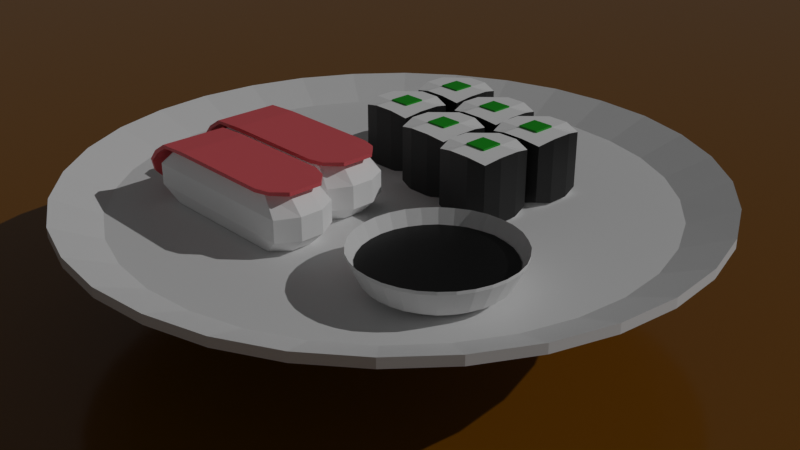 # Source: sushi.blend  (saved by Blender 2.93.20; exported with 4.5.12 LTS)
import bpy
from mathutils import Matrix  # noqa: F401  (used for matrix-valued properties, if any)

bpy.ops.wm.read_factory_settings(use_empty=True)
scene = bpy.context.scene
scene.name = 'Scene'

# ---- collections
col_collection = bpy.data.collections.new('Collection'); scene.collection.children.link(col_collection)

# ---- materials (node trees are filled in below, after node groups)
mat_all = bpy.data.materials.new('all')
mat_rice = bpy.data.materials.new('rice')
mat_plate = bpy.data.materials.new('plate')
mat_salmon = bpy.data.materials.new('salmon')
mat_nori = bpy.data.materials.new('nori')
mat_avocado = bpy.data.materials.new('avocado')
mat_soy_sauce = bpy.data.materials.new('soy sauce')
mat_material_002 = bpy.data.materials.new('Material.002')

# ---- material node trees
mat_all.use_nodes = True; mat_all.node_tree.nodes.clear()
_N = mat_all.node_tree.nodes; _L = mat_all.node_tree.links
n0 = _N.new('ShaderNodeBsdfPrincipled'); n0.name = 'Principled BSDF'; n0.location = (10, 300)
n0.distribution = 'GGX'
n0.subsurface_method = 'BURLEY'
n0.inputs[0].default_value = (1.0, 1.0, 1.0, 1.0)
n0.inputs[1].default_value = 0.1026
n0.inputs[2].default_value = 0.08974
n0.inputs[3].default_value = 1.45
n0.inputs[13].default_value = 0.6923
n0.inputs[27].default_value = (0.0, 0.0, 0.0, 1.0)
n0.inputs[28].default_value = 1.0
n1 = _N.new('ShaderNodeOutputMaterial'); n1.name = 'Material Output'; n1.location = (300, 300)
_L.new(n0.outputs[0], n1.inputs[0])
n1.is_active_output = True
mat_rice.use_nodes = True; mat_rice.node_tree.nodes.clear()
_N = mat_rice.node_tree.nodes; _L = mat_rice.node_tree.links
n0 = _N.new('ShaderNodeBsdfPrincipled'); n0.name = 'Principled BSDF'; n0.location = (10, 300)
n0.distribution = 'GGX'
n0.subsurface_method = 'BURLEY'
n0.inputs[0].default_value = (1.0, 1.0, 1.0, 1.0)
n0.inputs[3].default_value = 1.45
n0.inputs[27].default_value = (0.0, 0.0, 0.0, 1.0)
n0.inputs[28].default_value = 1.0
n1 = _N.new('ShaderNodeOutputMaterial'); n1.name = 'Material Output'; n1.location = (300, 300)
_L.new(n0.outputs[0], n1.inputs[0])
n1.is_active_output = True
mat_plate.use_nodes = True; mat_plate.node_tree.nodes.clear()
_N = mat_plate.node_tree.nodes; _L = mat_plate.node_tree.links
n0 = _N.new('ShaderNodeBsdfPrincipled'); n0.name = 'Principled BSDF'; n0.location = (10, 300)
n0.distribution = 'GGX'
n0.subsurface_method = 'BURLEY'
n0.inputs[3].default_value = 1.45
n0.inputs[27].default_value = (0.0, 0.0, 0.0, 1.0)
n0.inputs[28].default_value = 1.0
n1 = _N.new('ShaderNodeOutputMaterial'); n1.name = 'Material Output'; n1.location = (300, 300)
_L.new(n0.outputs[0], n1.inputs[0])
n1.is_active_output = True
mat_salmon.use_nodes = True; mat_salmon.node_tree.nodes.clear()
_N = mat_salmon.node_tree.nodes; _L = mat_salmon.node_tree.links
n0 = _N.new('ShaderNodeBsdfPrincipled'); n0.name = 'Principled BSDF'; n0.location = (10, 300)
n0.distribution = 'GGX'
n0.subsurface_method = 'BURLEY'
n0.inputs[0].default_value = (0.8, 0.1154, 0.1309, 1.0)
n0.inputs[3].default_value = 1.45
n0.inputs[27].default_value = (0.0, 0.0, 0.0, 1.0)
n0.inputs[28].default_value = 1.0
n1 = _N.new('ShaderNodeOutputMaterial'); n1.name = 'Material Output'; n1.location = (300, 300)
_L.new(n0.outputs[0], n1.inputs[0])
n1.is_active_output = True
mat_nori.use_nodes = True; mat_nori.node_tree.nodes.clear()
_N = mat_nori.node_tree.nodes; _L = mat_nori.node_tree.links
n0 = _N.new('ShaderNodeBsdfPrincipled'); n0.name = 'Principled BSDF'; n0.location = (10, 300)
n0.distribution = 'GGX'
n0.subsurface_method = 'BURLEY'
n0.inputs[0].default_value = (0.01002, 0.01002, 0.01002, 1.0)
n0.inputs[3].default_value = 1.45
n0.inputs[27].default_value = (0.0, 0.0, 0.0, 1.0)
n0.inputs[28].default_value = 1.0
n1 = _N.new('ShaderNodeOutputMaterial'); n1.name = 'Material Output'; n1.location = (300, 300)
_L.new(n0.outputs[0], n1.inputs[0])
n1.is_active_output = True
mat_avocado.use_nodes = True; mat_avocado.node_tree.nodes.clear()
_N = mat_avocado.node_tree.nodes; _L = mat_avocado.node_tree.links
n0 = _N.new('ShaderNodeBsdfPrincipled'); n0.name = 'Principled BSDF'; n0.location = (10, 300)
n0.distribution = 'GGX'
n0.subsurface_method = 'BURLEY'
n0.inputs[0].default_value = (0.0, 0.3264, 0.002666, 1.0)
n0.inputs[3].default_value = 1.45
n0.inputs[27].default_value = (0.0, 0.0, 0.0, 1.0)
n0.inputs[28].default_value = 1.0
n1 = _N.new('ShaderNodeOutputMaterial'); n1.name = 'Material Output'; n1.location = (300, 300)
_L.new(n0.outputs[0], n1.inputs[0])
n1.is_active_output = True
mat_soy_sauce.use_nodes = True; mat_soy_sauce.node_tree.nodes.clear()
_N = mat_soy_sauce.node_tree.nodes; _L = mat_soy_sauce.node_tree.links
n0 = _N.new('ShaderNodeBsdfPrincipled'); n0.name = 'Principled BSDF'; n0.location = (10, 300)
n0.distribution = 'GGX'
n0.subsurface_method = 'BURLEY'
n0.inputs[0].default_value = (0.0, 0.0, 0.0, 1.0)
n0.inputs[3].default_value = 1.45
n0.inputs[27].default_value = (0.0, 0.0, 0.0, 1.0)
n0.inputs[28].default_value = 1.0
n1 = _N.new('ShaderNodeOutputMaterial'); n1.name = 'Material Output'; n1.location = (300, 300)
_L.new(n0.outputs[0], n1.inputs[0])
n1.is_active_output = True
mat_material_002.use_nodes = True; mat_material_002.node_tree.nodes.clear()
_N = mat_material_002.node_tree.nodes; _L = mat_material_002.node_tree.links
n0 = _N.new('ShaderNodeBsdfPrincipled'); n0.name = 'Principled BSDF'; n0.location = (10, 300)
n0.distribution = 'GGX'
n0.subsurface_method = 'BURLEY'
n0.inputs[0].default_value = (0.2019, 0.07898, 0.0, 1.0)
n0.inputs[1].default_value = 0.07692
n0.inputs[2].default_value = 0.141
n0.inputs[3].default_value = 1.45
n0.inputs[13].default_value = 0.7179
n0.inputs[27].default_value = (0.0, 0.0, 0.0, 1.0)
n0.inputs[28].default_value = 1.0
n1 = _N.new('ShaderNodeOutputMaterial'); n1.name = 'Material Output'; n1.location = (300, 300)
_L.new(n0.outputs[0], n1.inputs[0])
n1.is_active_output = True

# ---- world
world_world = bpy.data.worlds.new('World'); scene.world = world_world
world_world.use_nodes = True; world_world.node_tree.nodes.clear()
_N = world_world.node_tree.nodes; _L = world_world.node_tree.links
n0 = _N.new('ShaderNodeOutputWorld'); n0.name = 'World Output'; n0.location = (300, 300)
n1 = _N.new('ShaderNodeBackground'); n1.name = 'Background'; n1.location = (10, 300)
n1.inputs[0].default_value = (0.05088, 0.05088, 0.05088, 1.0)
_L.new(n1.outputs[0], n0.inputs[0])
n0.is_active_output = True
world_world.color = (0.05088, 0.05088, 0.05088)
world_world.use_sun_shadow = False
world_world.sun_shadow_jitter_overblur = 0.0

# ---- cameras
cam_camera = bpy.data.cameras.new('Camera')
cam_camera.clip_end = 100.0
cam_camera.ortho_scale = 7.314

# ---- lights
light_light = bpy.data.lights.new('Light', 'POINT')
light_light.transmission_factor = 0.0
light_light.energy = 0.0
light_light.shadow_soft_size = 0.1
light_light.shadow_maximum_resolution = 0.006
light_light.use_absolute_resolution = True
light_sun = bpy.data.lights.new('Sun', 'SUN')
light_sun.transmission_factor = 0.0
light_sun.energy = 1.0
light_sun.shadow_soft_size = 0.125

# ---- meshes
me_plane_001 = bpy.data.meshes.new('Plane.001')
me_plane_001.from_pydata([(0.1838, 5.069, 2.941), (0.2077, 5.064, 2.941), (0.2306, 5.05, 2.941), (0.2518, 5.027, 2.941), (0.2703, 4.996, 2.941), (0.2855, 4.959, 2.941), (0.2968, 4.915, 2.941), (0.3038, 4.869, 2.941), (0.3061, 4.82, 2.941), (0.3038, 4.772, 2.941), (0.2968, 4.725, 2.941), (0.2855, 4.682, 2.941), (0.2703, 4.644, 2.941), (0.2518, 4.613, 2.941), (0.2306, 4.59, 2.941), (0.2077, 4.576, 2.941), (0.1838, 4.571, 2.941), (0.1599, 4.576, 2.941), (0.137, 4.59, 2.941), (0.1158, 4.613, 2.941), (0.09726, 4.644, 2.941), (0.08204, 4.682, 2.941), (0.07074, 4.725, 2.941), (0.06377, 4.772, 2.941), (0.06142, 4.82, 2.941), (0.06377, 4.869, 2.941), (0.07074, 4.915, 2.941), (0.08204, 4.959, 2.941), (0.09726, 4.996, 2.941), (0.1158, 5.027, 2.941), (0.137, 5.05, 2.941), (0.1599, 5.064, 2.941), (0.2077, 5.064, 2.963), (0.1838, 5.069, 2.963), (0.2306, 5.05, 2.963), (0.2518, 5.027, 2.963), (0.2703, 4.996, 2.963), (0.2855, 4.959, 2.963), (0.2968, 4.915, 2.963), (0.3038, 4.869, 2.963), (0.3061, 4.82, 2.963), (0.3038, 4.772, 2.963), (0.2968, 4.725, 2.963), (0.2855, 4.682, 2.963), (0.2703, 4.644, 2.963), (0.2518, 4.613, 2.963), (0.2306, 4.59, 2.963), (0.2077, 4.576, 2.963), (0.1838, 4.571, 2.963), (0.1599, 4.576, 2.963), (0.137, 4.59, 2.963), (0.1158, 4.613, 2.963), (0.09726, 4.644, 2.963), (0.08204, 4.682, 2.963), (0.07074, 4.725, 2.963), (0.06377, 4.772, 2.963), (0.06142, 4.82, 2.963), (0.06377, 4.869, 2.963), (0.07074, 4.915, 2.963), (0.08204, 4.959, 2.963), (0.09726, 4.996, 2.963), (0.1158, 5.027, 2.963), (0.137, 5.05, 2.963), (0.1599, 5.064, 2.963), (0.2118, 5.107, 2.989), (0.1838, 5.112, 2.989), (0.2387, 5.09, 2.989), (0.2635, 5.063, 2.989), (0.2853, 5.027, 2.989), (0.3031, 4.982, 2.989), (0.3164, 4.932, 2.989), (0.3245, 4.877, 2.989), (0.3273, 4.82, 2.989), (0.3245, 4.763, 2.989), (0.3164, 4.708, 2.989), (0.3031, 4.658, 2.989), (0.2853, 4.614, 2.989), (0.2635, 4.577, 2.989), (0.2387, 4.55, 2.989), (0.2118, 4.534, 2.989), (0.1838, 4.528, 2.989), (0.1558, 4.534, 2.989), (0.1289, 4.55, 2.989), (0.1041, 4.577, 2.989), (0.08231, 4.614, 2.989), (0.06446, 4.658, 2.989), (0.0512, 4.708, 2.989), (0.04303, 4.763, 2.989), (0.04027, 4.82, 2.989), (0.04303, 4.877, 2.989), (0.0512, 4.932, 2.989), (0.06446, 4.982, 2.989), (0.08231, 5.027, 2.989), (0.1041, 5.063, 2.989), (0.1289, 5.09, 2.989), (0.1558, 5.107, 2.989), (0.2118, 5.107, 3.015), (0.1838, 5.112, 3.015), (0.2387, 5.09, 3.015), (0.2635, 5.063, 3.015), (0.2853, 5.027, 3.015), (0.3031, 4.982, 3.015), (0.3164, 4.932, 3.015), (0.3245, 4.877, 3.015), (0.3273, 4.82, 3.015), (0.3245, 4.763, 3.015), (0.3164, 4.708, 3.015), (0.3031, 4.658, 3.015), (0.2853, 4.614, 3.015), (0.2635, 4.577, 3.015), (0.2387, 4.55, 3.015), (0.2118, 4.534, 3.015), (0.1838, 4.528, 3.015), (0.1558, 4.534, 3.015), (0.1289, 4.55, 3.015), (0.1041, 4.577, 3.015), (0.08231, 4.614, 3.015), (0.06446, 4.658, 3.015), (0.0512, 4.708, 3.015), (0.04303, 4.763, 3.015), (0.04027, 4.82, 3.015), (0.04303, 4.877, 3.015), (0.0512, 4.932, 3.015), (0.06446, 4.982, 3.015), (0.08231, 5.027, 3.015), (0.1041, 5.063, 3.015), (0.1289, 5.09, 3.015), (0.1558, 5.107, 3.015), (0.2218, 4.923, 2.971), (0.2218, 4.923, 3.121), (0.2218, 4.974, 2.971), (0.2218, 4.974, 3.121), (0.1966, 4.923, 2.971), (0.1966, 4.923, 3.121), (0.1966, 4.974, 2.971), (0.1966, 4.974, 3.121), (0.2236, 4.959, 2.96), (0.2236, 4.939, 2.96), (0.2236, 4.939, 3.132), (0.2236, 4.959, 3.132), (0.1948, 4.939, 2.96), (0.1948, 4.959, 2.96), (0.1948, 4.959, 3.132), (0.1948, 4.939, 3.132), (0.2044, 4.978, 2.96), (0.214, 4.978, 2.96), (0.214, 4.978, 3.132), (0.2044, 4.978, 3.132), (0.214, 4.92, 2.96), (0.2044, 4.92, 2.96), (0.2044, 4.92, 3.132), (0.214, 4.92, 3.132), (0.214, 4.959, 3.132), (0.2044, 4.959, 3.132), (0.214, 4.939, 3.132), (0.2044, 4.939, 3.132), (0.2044, 4.959, 2.96), (0.214, 4.959, 2.96), (0.2044, 4.939, 2.96), (0.214, 4.939, 2.96), (0.214, 4.959, 3.136), (0.2044, 4.959, 3.136), (0.214, 4.939, 3.136), (0.2044, 4.939, 3.136), (0.2228, 4.86, 2.971), (0.2228, 4.86, 3.121), (0.2228, 4.911, 2.971), (0.2228, 4.911, 3.121), (0.1977, 4.86, 2.971), (0.1977, 4.86, 3.121), (0.1977, 4.911, 2.971), (0.1977, 4.911, 3.121), (0.2247, 4.896, 2.96), (0.2247, 4.876, 2.96), (0.2247, 4.876, 3.132), (0.2247, 4.896, 3.132), (0.1959, 4.876, 2.96), (0.1959, 4.896, 2.96), (0.1959, 4.896, 3.132), (0.1959, 4.876, 3.132), (0.2055, 4.915, 2.96), (0.2151, 4.915, 2.96), (0.2151, 4.915, 3.132), (0.2055, 4.915, 3.132), (0.2151, 4.857, 2.96), (0.2055, 4.857, 2.96), (0.2055, 4.857, 3.132), (0.2151, 4.857, 3.132), (0.2151, 4.896, 3.132), (0.2055, 4.896, 3.132), (0.2151, 4.876, 3.132), (0.2055, 4.876, 3.132), (0.2055, 4.896, 2.96), (0.2151, 4.896, 2.96), (0.2055, 4.876, 2.96), (0.2151, 4.876, 2.96), (0.2151, 4.896, 3.136), (0.2055, 4.896, 3.136), (0.2151, 4.876, 3.136), (0.2055, 4.876, 3.136), (0.1902, 4.907, 2.971), (0.1902, 4.907, 3.121), (0.1902, 4.958, 2.971), (0.1902, 4.958, 3.121), (0.165, 4.907, 2.971), (0.165, 4.907, 3.121), (0.165, 4.958, 2.971), (0.165, 4.958, 3.121), (0.192, 4.942, 2.96), (0.192, 4.923, 2.96), (0.192, 4.923, 3.132), (0.192, 4.942, 3.132), (0.1632, 4.923, 2.96), (0.1632, 4.942, 2.96), (0.1632, 4.942, 3.132), (0.1632, 4.923, 3.132), (0.1728, 4.962, 2.96), (0.1824, 4.962, 2.96), (0.1824, 4.962, 3.132), (0.1728, 4.962, 3.132), (0.1824, 4.903, 2.96), (0.1728, 4.903, 2.96), (0.1728, 4.903, 3.132), (0.1824, 4.903, 3.132), (0.1824, 4.942, 3.132), (0.1728, 4.942, 3.132), (0.1824, 4.923, 3.132), (0.1728, 4.923, 3.132), (0.1728, 4.942, 2.96), (0.1824, 4.942, 2.96), (0.1728, 4.923, 2.96), (0.1824, 4.923, 2.96), (0.1824, 4.942, 3.136), (0.1728, 4.942, 3.136), (0.1824, 4.923, 3.136), (0.1728, 4.923, 3.136), (0.1912, 4.844, 2.971), (0.1912, 4.844, 3.121), (0.1912, 4.895, 2.971), (0.1912, 4.895, 3.121), (0.1661, 4.844, 2.971), (0.1661, 4.844, 3.121), (0.1661, 4.895, 2.971), (0.1661, 4.895, 3.121), (0.1931, 4.879, 2.96), (0.1931, 4.86, 2.96), (0.1931, 4.86, 3.132), (0.1931, 4.879, 3.132), (0.1643, 4.86, 2.96), (0.1643, 4.879, 2.96), (0.1643, 4.879, 3.132), (0.1643, 4.86, 3.132), (0.1739, 4.899, 2.96), (0.1835, 4.899, 2.96), (0.1835, 4.899, 3.132), (0.1739, 4.899, 3.132), (0.1835, 4.84, 2.96), (0.1739, 4.84, 2.96), (0.1739, 4.84, 3.132), (0.1835, 4.84, 3.132), (0.1835, 4.879, 3.132), (0.1739, 4.879, 3.132), (0.1835, 4.86, 3.132), (0.1739, 4.86, 3.132), (0.1739, 4.879, 2.96), (0.1835, 4.879, 2.96), (0.1739, 4.86, 2.96), (0.1835, 4.86, 2.96), (0.1835, 4.879, 3.136), (0.1739, 4.879, 3.136), (0.1835, 4.86, 3.136), (0.1739, 4.86, 3.136), (0.1583, 4.889, 2.98), (0.1583, 4.889, 3.13), (0.1583, 4.94, 2.98), (0.1583, 4.94, 3.13), (0.1331, 4.889, 2.98), (0.1331, 4.889, 3.13), (0.1331, 4.94, 2.98), (0.1331, 4.94, 3.13), (0.1601, 4.924, 2.969), (0.1601, 4.904, 2.969), (0.1601, 4.904, 3.141), (0.1601, 4.924, 3.141), (0.1313, 4.904, 2.969), (0.1313, 4.924, 2.969), (0.1313, 4.924, 3.141), (0.1313, 4.904, 3.141), (0.1409, 4.944, 2.969), (0.1505, 4.944, 2.969), (0.1505, 4.944, 3.141), (0.1409, 4.944, 3.141), (0.1505, 4.885, 2.969), (0.1409, 4.885, 2.969), (0.1409, 4.885, 3.141), (0.1505, 4.885, 3.141), (0.1505, 4.924, 3.141), (0.1409, 4.924, 3.141), (0.1505, 4.904, 3.141), (0.1409, 4.904, 3.141), (0.1409, 4.924, 2.969), (0.1505, 4.924, 2.969), (0.1409, 4.904, 2.969), (0.1505, 4.904, 2.969), (0.1505, 4.924, 3.146), (0.1409, 4.924, 3.146), (0.1505, 4.904, 3.146), (0.1409, 4.904, 3.146), (0.1593, 4.826, 2.98), (0.1593, 4.826, 3.13), (0.1593, 4.877, 2.98), (0.1593, 4.877, 3.13), (0.1342, 4.826, 2.98), (0.1342, 4.826, 3.13), (0.1342, 4.877, 2.98), (0.1342, 4.877, 3.13), (0.1612, 4.861, 2.969), (0.1612, 4.841, 2.969), (0.1612, 4.841, 3.141), (0.1612, 4.861, 3.141), (0.1324, 4.841, 2.969), (0.1324, 4.861, 2.969), (0.1324, 4.861, 3.141), (0.1324, 4.841, 3.141), (0.142, 4.881, 2.969), (0.1516, 4.881, 2.969), (0.1516, 4.881, 3.141), (0.142, 4.881, 3.141), (0.1516, 4.822, 2.969), (0.142, 4.822, 2.969), (0.142, 4.822, 3.141), (0.1516, 4.822, 3.141), (0.1516, 4.861, 3.141), (0.142, 4.861, 3.141), (0.1516, 4.841, 3.141), (0.142, 4.841, 3.141), (0.142, 4.861, 2.969), (0.1516, 4.861, 2.969), (0.142, 4.841, 2.969), (0.1516, 4.841, 2.969), (0.1516, 4.861, 3.146), (0.142, 4.861, 3.146), (0.1516, 4.841, 3.146), (0.142, 4.841, 3.146), (0.2396, 4.673, 2.964), (0.2396, 4.673, 3.106), (0.2396, 4.721, 2.964), (0.2396, 4.721, 3.106), (0.1776, 4.673, 2.964), (0.1776, 4.673, 3.106), (0.1776, 4.721, 2.964), (0.1776, 4.721, 3.106), (0.2474, 4.668, 3.006), (0.2474, 4.668, 3.063), (0.2474, 4.726, 3.063), (0.2474, 4.726, 3.006), (0.1698, 4.726, 3.063), (0.1698, 4.726, 3.006), (0.1698, 4.668, 3.063), (0.1698, 4.668, 3.006), (0.2442, 4.706, 2.956), (0.2442, 4.688, 2.956), (0.2442, 4.688, 3.113), (0.2442, 4.706, 3.113), (0.173, 4.688, 2.956), (0.173, 4.706, 2.956), (0.173, 4.706, 3.113), (0.173, 4.688, 3.113), (0.1646, 4.708, 3.004), (0.1646, 4.687, 3.004), (0.1646, 4.708, 3.065), (0.1646, 4.687, 3.065), (0.2526, 4.687, 3.004), (0.2526, 4.708, 3.004), (0.2526, 4.687, 3.065), (0.2526, 4.708, 3.065), (0.255, 4.671, 3.025), (0.2565, 4.671, 3.027), (0.255, 4.724, 3.025), (0.2565, 4.724, 3.027), (0.1737, 4.671, 3.114), (0.1737, 4.671, 3.123), (0.1737, 4.724, 3.114), (0.1737, 4.724, 3.123), (0.2562, 4.713, 2.992), (0.2562, 4.698, 2.992), (0.2562, 4.682, 2.992), (0.2579, 4.682, 2.994), (0.2579, 4.698, 2.994), (0.2579, 4.713, 2.994), (0.1678, 4.682, 3.114), (0.1678, 4.698, 3.114), (0.1678, 4.713, 3.114), (0.1678, 4.713, 3.124), (0.1678, 4.698, 3.124), (0.1678, 4.682, 3.124), (0.1801, 4.728, 3.114), (0.1924, 4.728, 3.114), (0.2047, 4.728, 3.114), (0.217, 4.728, 3.114), (0.2293, 4.728, 3.114), (0.2429, 4.728, 3.111), (0.2535, 4.728, 3.06), (0.2552, 4.728, 3.062), (0.2439, 4.728, 3.119), (0.2293, 4.728, 3.124), (0.217, 4.728, 3.124), (0.2047, 4.728, 3.124), (0.1924, 4.728, 3.124), (0.1801, 4.728, 3.124), (0.2535, 4.667, 3.06), (0.2429, 4.667, 3.111), (0.2293, 4.667, 3.114), (0.217, 4.667, 3.114), (0.2047, 4.667, 3.114), (0.1924, 4.667, 3.114), (0.1801, 4.667, 3.114), (0.1801, 4.667, 3.124), (0.1924, 4.667, 3.124), (0.2047, 4.667, 3.124), (0.217, 4.667, 3.124), (0.2293, 4.667, 3.124), (0.2439, 4.667, 3.119), (0.2552, 4.667, 3.062), (0.2552, 4.713, 3.062), (0.2439, 4.713, 3.119), (0.2293, 4.713, 3.124), (0.217, 4.713, 3.124), (0.2047, 4.713, 3.124), (0.1924, 4.713, 3.124), (0.1801, 4.713, 3.124), (0.2552, 4.698, 3.062), (0.2439, 4.698, 3.119), (0.2293, 4.698, 3.124), (0.217, 4.698, 3.124), (0.2047, 4.698, 3.124), (0.1924, 4.698, 3.124), (0.1801, 4.698, 3.124), (0.2552, 4.682, 3.062), (0.2439, 4.682, 3.119), (0.2293, 4.682, 3.124), (0.217, 4.682, 3.124), (0.2047, 4.682, 3.124), (0.1924, 4.682, 3.124), (0.1801, 4.682, 3.124), (0.1801, 4.713, 3.114), (0.1924, 4.713, 3.114), (0.2047, 4.713, 3.114), (0.217, 4.713, 3.114), (0.2293, 4.713, 3.114), (0.2429, 4.713, 3.111), (0.2535, 4.713, 3.06), (0.1801, 4.698, 3.114), (0.1924, 4.698, 3.114), (0.2047, 4.698, 3.114), (0.217, 4.698, 3.114), (0.2293, 4.698, 3.114), (0.2429, 4.698, 3.111), (0.2535, 4.698, 3.06), (0.1801, 4.682, 3.114), (0.1924, 4.682, 3.114), (0.2047, 4.682, 3.114), (0.217, 4.682, 3.114), (0.2293, 4.682, 3.114), (0.2429, 4.682, 3.111), (0.2535, 4.682, 3.06), (0.2493, 4.728, 3.087), (0.2508, 4.728, 3.093), (0.2493, 4.667, 3.087), (0.2508, 4.667, 3.093), (0.2508, 4.713, 3.093), (0.2508, 4.698, 3.093), (0.2508, 4.682, 3.093), (0.2493, 4.713, 3.087), (0.2493, 4.698, 3.087), (0.2493, 4.682, 3.087), (0.2483, 4.741, 2.964), (0.2483, 4.741, 3.106), (0.2483, 4.79, 2.964), (0.2483, 4.79, 3.106), (0.1862, 4.741, 2.964), (0.1862, 4.741, 3.106), (0.1862, 4.79, 2.964), (0.1862, 4.79, 3.106), (0.2561, 4.736, 3.006), (0.2561, 4.736, 3.063), (0.2561, 4.795, 3.063), (0.2561, 4.795, 3.006), (0.1785, 4.795, 3.063), (0.1785, 4.795, 3.006), (0.1785, 4.736, 3.063), (0.1785, 4.736, 3.006), (0.2529, 4.774, 2.956), (0.2529, 4.757, 2.956), (0.2529, 4.757, 3.113), (0.2529, 4.774, 3.113), (0.1817, 4.757, 2.956), (0.1817, 4.774, 2.956), (0.1817, 4.774, 3.113), (0.1817, 4.757, 3.113), (0.1733, 4.776, 3.004), (0.1733, 4.755, 3.004), (0.1733, 4.776, 3.065), (0.1733, 4.755, 3.065), (0.2613, 4.755, 3.004), (0.2613, 4.776, 3.004), (0.2613, 4.755, 3.065), (0.2613, 4.776, 3.065), (0.2636, 4.739, 3.025), (0.2652, 4.739, 3.027), (0.2636, 4.793, 3.025), (0.2652, 4.793, 3.027), (0.1824, 4.739, 3.114), (0.1824, 4.739, 3.123), (0.1824, 4.793, 3.114), (0.1824, 4.793, 3.123), (0.2648, 4.781, 2.992), (0.2648, 4.766, 2.992), (0.2648, 4.751, 2.992), (0.2666, 4.751, 2.994), (0.2666, 4.766, 2.994), (0.2666, 4.781, 2.994), (0.1764, 4.751, 3.114), (0.1764, 4.766, 3.114), (0.1764, 4.781, 3.114), (0.1764, 4.781, 3.124), (0.1764, 4.766, 3.124), (0.1764, 4.751, 3.124), (0.1887, 4.796, 3.114), (0.201, 4.796, 3.114), (0.2133, 4.796, 3.114), (0.2256, 4.796, 3.114), (0.2379, 4.796, 3.114), (0.2516, 4.796, 3.111), (0.2621, 4.796, 3.06), (0.2639, 4.796, 3.062), (0.2526, 4.796, 3.119), (0.2379, 4.796, 3.124), (0.2256, 4.796, 3.124), (0.2133, 4.796, 3.124), (0.201, 4.796, 3.124), (0.1887, 4.796, 3.124), (0.2621, 4.735, 3.06), (0.2516, 4.735, 3.111), (0.2379, 4.735, 3.114), (0.2256, 4.735, 3.114), (0.2133, 4.735, 3.114), (0.201, 4.735, 3.114), (0.1887, 4.735, 3.114), (0.1887, 4.735, 3.124), (0.201, 4.735, 3.124), (0.2133, 4.735, 3.124), (0.2256, 4.735, 3.124), (0.2379, 4.735, 3.124), (0.2526, 4.735, 3.119), (0.2639, 4.735, 3.062), (0.2639, 4.781, 3.062), (0.2526, 4.781, 3.119), (0.2379, 4.781, 3.124), (0.2256, 4.781, 3.124), (0.2133, 4.781, 3.124), (0.201, 4.781, 3.124), (0.1887, 4.781, 3.124), (0.2639, 4.766, 3.062), (0.2526, 4.766, 3.119), (0.2379, 4.766, 3.124), (0.2256, 4.766, 3.124), (0.2133, 4.766, 3.124), (0.201, 4.766, 3.124), (0.1887, 4.766, 3.124), (0.2639, 4.751, 3.062), (0.2526, 4.751, 3.119), (0.2379, 4.751, 3.124), (0.2256, 4.751, 3.124), (0.2133, 4.751, 3.124), (0.201, 4.751, 3.124), (0.1887, 4.751, 3.124), (0.1887, 4.781, 3.114), (0.201, 4.781, 3.114), (0.2133, 4.781, 3.114), (0.2256, 4.781, 3.114), (0.2379, 4.781, 3.114), (0.2516, 4.781, 3.111), (0.2621, 4.781, 3.06), (0.1887, 4.766, 3.114), (0.201, 4.766, 3.114), (0.2133, 4.766, 3.114), (0.2256, 4.766, 3.114), (0.2379, 4.766, 3.114), (0.2516, 4.766, 3.111), (0.2621, 4.766, 3.06), (0.1887, 4.751, 3.114), (0.201, 4.751, 3.114), (0.2133, 4.751, 3.114), (0.2256, 4.751, 3.114), (0.2379, 4.751, 3.114), (0.2516, 4.751, 3.111), (0.2621, 4.751, 3.06), (0.258, 4.796, 3.087), (0.2594, 4.796, 3.093), (0.258, 4.735, 3.087), (0.2594, 4.735, 3.093), (0.2594, 4.781, 3.093), (0.2594, 4.766, 3.093), (0.2594, 4.751, 3.093), (0.258, 4.781, 3.087), (0.258, 4.766, 3.087), (0.258, 4.751, 3.087), (0.1134, 4.775, 2.963), (0.1176, 4.774, 2.963), (0.1216, 4.772, 2.963), (0.1253, 4.768, 2.963), (0.1286, 4.762, 2.963), (0.1313, 4.756, 2.963), (0.1333, 4.748, 2.963), (0.1345, 4.74, 2.963), (0.1349, 4.731, 2.963), (0.1345, 4.723, 2.963), (0.1333, 4.714, 2.963), (0.1313, 4.707, 2.963), (0.1286, 4.7, 2.963), (0.1253, 4.695, 2.963), (0.1216, 4.691, 2.963), (0.1176, 4.688, 2.963), (0.1134, 4.687, 2.963), (0.1091, 4.688, 2.963), (0.1051, 4.691, 2.963), (0.1014, 4.695, 2.963), (0.09811, 4.7, 2.963), (0.09543, 4.707, 2.963), (0.09343, 4.714, 2.963), (0.09221, 4.723, 2.963), (0.09179, 4.731, 2.963), (0.09221, 4.74, 2.963), (0.09343, 4.748, 2.963), (0.09543, 4.756, 2.963), (0.09811, 4.762, 2.963), (0.1014, 4.768, 2.963), (0.1051, 4.772, 2.963), (0.1091, 4.774, 2.963), (0.1176, 4.774, 2.969), (0.1134, 4.775, 2.969), (0.1216, 4.772, 2.969), (0.1253, 4.768, 2.969), (0.1286, 4.762, 2.969), (0.1313, 4.756, 2.969), (0.1333, 4.748, 2.969), (0.1345, 4.74, 2.969), (0.1349, 4.731, 2.969), (0.1345, 4.723, 2.969), (0.1333, 4.714, 2.969), (0.1313, 4.707, 2.969), (0.1286, 4.7, 2.969), (0.1253, 4.695, 2.969), (0.1216, 4.691, 2.969), (0.1176, 4.688, 2.969), (0.1134, 4.687, 2.969), (0.1091, 4.688, 2.969), (0.1051, 4.691, 2.969), (0.1014, 4.695, 2.969), (0.09811, 4.7, 2.969), (0.09543, 4.707, 2.969), (0.09343, 4.714, 2.969), (0.09221, 4.723, 2.969), (0.09179, 4.731, 2.969), (0.09221, 4.74, 2.969), (0.09343, 4.748, 2.969), (0.09543, 4.756, 2.969), (0.09811, 4.762, 2.969), (0.1014, 4.768, 2.969), (0.1051, 4.772, 2.969), (0.1091, 4.774, 2.969), (0.1189, 4.789, 2.99), (0.1134, 4.79, 2.99), (0.1243, 4.785, 2.99), (0.1293, 4.78, 2.99), (0.1336, 4.773, 2.99), (0.1372, 4.764, 2.99), (0.1398, 4.754, 2.99), (0.1415, 4.743, 2.99), (0.142, 4.731, 2.99), (0.1415, 4.72, 2.99), (0.1398, 4.709, 2.99), (0.1372, 4.699, 2.99), (0.1336, 4.69, 2.99), (0.1293, 4.683, 2.99), (0.1243, 4.677, 2.99), (0.1189, 4.674, 2.99), (0.1134, 4.673, 2.99), (0.1078, 4.674, 2.99), (0.1024, 4.677, 2.99), (0.09742, 4.683, 2.99), (0.09307, 4.69, 2.99), (0.08951, 4.699, 2.99), (0.08686, 4.709, 2.99), (0.08522, 4.72, 2.99), (0.08467, 4.731, 2.99), (0.08522, 4.743, 2.99), (0.08686, 4.754, 2.99), (0.08951, 4.764, 2.99), (0.09307, 4.773, 2.99), (0.09742, 4.78, 2.99), (0.1024, 4.785, 2.99), (0.1078, 4.789, 2.99), (0.1189, 4.789, 2.997), (0.1134, 4.79, 2.997), (0.1243, 4.785, 2.997), (0.1293, 4.78, 2.997), (0.1336, 4.773, 2.997), (0.1372, 4.764, 2.997), (0.1398, 4.754, 2.997), (0.1415, 4.743, 2.997), (0.142, 4.731, 2.997), (0.1415, 4.72, 2.997), (0.1398, 4.709, 2.997), (0.1372, 4.699, 2.997), (0.1336, 4.69, 2.997), (0.1293, 4.683, 2.997), (0.1243, 4.677, 2.997), (0.1189, 4.674, 2.997), (0.1134, 4.673, 2.997), (0.1078, 4.674, 2.997), (0.1024, 4.677, 2.997), (0.09742, 4.683, 2.997), (0.09307, 4.69, 2.997), (0.08951, 4.699, 2.997), (0.08686, 4.709, 2.997), (0.08522, 4.72, 2.997), (0.08467, 4.731, 2.997), (0.08522, 4.743, 2.997), (0.08686, 4.754, 2.997), (0.08951, 4.764, 2.997), (0.09307, 4.773, 2.997), (0.09742, 4.78, 2.997), (0.1024, 4.785, 2.997), (0.1078, 4.789, 2.997), (0.1199, 4.799, 3.052), (0.1134, 4.8, 3.052), (0.1263, 4.795, 3.052), (0.1321, 4.788, 3.052), (0.1372, 4.78, 3.052), (0.1414, 4.769, 3.052), (0.1445, 4.758, 3.052), (0.1464, 4.745, 3.052), (0.1471, 4.731, 3.052), (0.1464, 4.718, 3.052), (0.1445, 4.705, 3.052), (0.1414, 4.693, 3.052), (0.1372, 4.683, 3.052), (0.1321, 4.674, 3.052), (0.1263, 4.668, 3.052), (0.1199, 4.664, 3.052), (0.1134, 4.663, 3.052), (0.1068, 4.664, 3.052), (0.1004, 4.668, 3.052), (0.09462, 4.674, 3.052), (0.08951, 4.683, 3.052), (0.08532, 4.693, 3.052), (0.0822, 4.705, 3.052), (0.08028, 4.718, 3.052), (0.07963, 4.731, 3.052), (0.08028, 4.745, 3.052), (0.0822, 4.758, 3.052), (0.08532, 4.769, 3.052), (0.08951, 4.78, 3.052), (0.09462, 4.788, 3.052), (0.1004, 4.795, 3.052), (0.1068, 4.799, 3.052), (0.1199, 4.799, 3.06), (0.1134, 4.8, 3.06), (0.1263, 4.795, 3.06), (0.1321, 4.788, 3.06), (0.1372, 4.78, 3.06), (0.1414, 4.769, 3.06), (0.1445, 4.758, 3.06), (0.1464, 4.745, 3.06), (0.1471, 4.731, 3.06), (0.1464, 4.718, 3.06), (0.1445, 4.705, 3.06), (0.1414, 4.693, 3.06), (0.1372, 4.683, 3.06), (0.1321, 4.674, 3.06), (0.1263, 4.668, 3.06), (0.1199, 4.664, 3.06), (0.1134, 4.663, 3.06), (0.1068, 4.664, 3.06), (0.1004, 4.668, 3.06), (0.09462, 4.674, 3.06), (0.08951, 4.683, 3.06), (0.08532, 4.693, 3.06), (0.0822, 4.705, 3.06), (0.08028, 4.718, 3.06), (0.07963, 4.731, 3.06), (0.08028, 4.745, 3.06), (0.0822, 4.758, 3.06), (0.08532, 4.769, 3.06), (0.08951, 4.78, 3.06), (0.09462, 4.788, 3.06), (0.1004, 4.795, 3.06), (0.1068, 4.799, 3.06), (0.1137, 4.794, 3.024), (0.1196, 4.792, 3.024), (0.1253, 4.789, 3.024), (0.1305, 4.783, 3.024), (0.1351, 4.776, 3.024), (0.1389, 4.766, 3.024), (0.1417, 4.755, 3.024), (0.1434, 4.744, 3.024), (0.144, 4.732, 3.024), (0.1434, 4.72, 3.024), (0.1417, 4.708, 3.024), (0.1389, 4.698, 3.024), (0.1351, 4.688, 3.024), (0.1305, 4.681, 3.024), (0.1253, 4.675, 3.024), (0.1196, 4.671, 3.024), (0.1137, 4.67, 3.024), (0.1078, 4.671, 3.024), (0.1021, 4.675, 3.024), (0.09687, 4.681, 3.024), (0.09228, 4.688, 3.024), (0.08851, 4.698, 3.024), (0.08571, 4.708, 3.024), (0.08398, 4.72, 3.024), (0.0834, 4.732, 3.024), (0.08398, 4.744, 3.024), (0.08571, 4.755, 3.024), (0.08851, 4.766, 3.024), (0.09228, 4.776, 3.024), (0.09687, 4.783, 3.024), (0.1021, 4.789, 3.024), (0.1078, 4.792, 3.024)], [], [(1, 0, 31, 30, 29, 28, 27, 26, 25, 24, 23, 22, 21, 20, 19, 18, 17, 16, 15, 14, 13, 12, 11, 10, 9, 8, 7, 6, 5, 4, 3, 2), (32, 34, 35, 36, 37, 38, 39, 40, 41, 42, 43, 44, 45, 46, 47, 48, 49, 50, 51, 52, 53, 54, 55, 56, 57, 58, 59, 60, 61, 62, 63, 33), (19, 20, 84, 83), (46, 45, 109, 110), (18, 19, 83, 82), (45, 44, 108, 109), (17, 18, 82, 81), (44, 43, 107, 108), (16, 17, 81, 80), (43, 42, 106, 107), (15, 16, 80, 79), (42, 41, 105, 106), (14, 15, 79, 78), (41, 40, 104, 105), (13, 14, 78, 77), (40, 39, 103, 104), (12, 13, 77, 76), (39, 38, 102, 103), (11, 12, 76, 75), (38, 37, 101, 102), (33, 63, 127, 97), (10, 11, 75, 74), (37, 36, 100, 101), (63, 62, 126, 127), (9, 10, 74, 73), (36, 35, 99, 100), (62, 61, 125, 126), (8, 9, 73, 72), (35, 34, 98, 99), (61, 60, 124, 125), (7, 8, 72, 71), (34, 32, 96, 98), (60, 59, 123, 124), (6, 7, 71, 70), (91, 92, 124, 123), (78, 79, 111, 110), (64, 66, 98, 96), (92, 93, 125, 124), (79, 80, 112, 111), (66, 67, 99, 98), (93, 94, 126, 125), (80, 81, 113, 112), (67, 68, 100, 99), (94, 95, 127, 126), (81, 82, 114, 113), (68, 69, 101, 100), (95, 65, 97, 127), (82, 83, 115, 114), (69, 70, 102, 101), (83, 84, 116, 115), (70, 71, 103, 102), (84, 85, 117, 116), (71, 72, 104, 103), (85, 86, 118, 117), (72, 73, 105, 104), (86, 87, 119, 118), (73, 74, 106, 105), (87, 88, 120, 119), (74, 75, 107, 106), (88, 89, 121, 120), (75, 76, 108, 107), (89, 90, 122, 121), (76, 77, 109, 108), (90, 91, 123, 122), (77, 78, 110, 109), (65, 64, 96, 97), (47, 46, 110, 111), (20, 21, 85, 84), (48, 47, 111, 112), (21, 22, 86, 85), (49, 48, 112, 113), (22, 23, 87, 86), (50, 49, 113, 114), (23, 24, 88, 87), (51, 50, 114, 115), (24, 25, 89, 88), (52, 51, 115, 116), (25, 26, 90, 89), (53, 52, 116, 117), (26, 27, 91, 90), (0, 1, 64, 65), (54, 53, 117, 118), (27, 28, 92, 91), (1, 2, 66, 64), (55, 54, 118, 119), (28, 29, 93, 92), (2, 3, 67, 66), (56, 55, 119, 120), (29, 30, 94, 93), (3, 4, 68, 67), (57, 56, 120, 121), (30, 31, 95, 94), (4, 5, 69, 68), (58, 57, 121, 122), (31, 0, 65, 95), (5, 6, 70, 69), (59, 58, 122, 123), (32, 33, 97, 96), (136, 139, 131, 130), (144, 147, 135, 134), (140, 143, 133, 132), (148, 151, 129, 128), (158, 140, 132, 149), (154, 138, 129, 151), (146, 131, 139, 152), (152, 139, 138, 154), (144, 134, 141, 156), (156, 141, 140, 158), (134, 135, 142, 141), (141, 142, 143, 140), (128, 129, 138, 137), (137, 138, 139, 136), (136, 157, 159, 137), (157, 156, 158, 159), (130, 145, 157, 136), (145, 144, 156, 157), (142, 153, 155, 143), (153, 152, 160, 161), (135, 147, 153, 142), (147, 146, 152, 153), (143, 155, 150, 133), (155, 154, 151, 150), (137, 159, 148, 128), (159, 158, 149, 148), (132, 133, 150, 149), (149, 150, 151, 148), (130, 131, 146, 145), (145, 146, 147, 144), (161, 160, 162, 163), (155, 153, 161, 163), (152, 154, 162, 160), (154, 155, 163, 162), (172, 175, 167, 166), (180, 183, 171, 170), (176, 179, 169, 168), (184, 187, 165, 164), (194, 176, 168, 185), (190, 174, 165, 187), (182, 167, 175, 188), (188, 175, 174, 190), (180, 170, 177, 192), (192, 177, 176, 194), (170, 171, 178, 177), (177, 178, 179, 176), (164, 165, 174, 173), (173, 174, 175, 172), (172, 193, 195, 173), (193, 192, 194, 195), (166, 181, 193, 172), (181, 180, 192, 193), (178, 189, 191, 179), (189, 188, 196, 197), (171, 183, 189, 178), (183, 182, 188, 189), (179, 191, 186, 169), (191, 190, 187, 186), (173, 195, 184, 164), (195, 194, 185, 184), (168, 169, 186, 185), (185, 186, 187, 184), (166, 167, 182, 181), (181, 182, 183, 180), (197, 196, 198, 199), (191, 189, 197, 199), (188, 190, 198, 196), (190, 191, 199, 198), (208, 211, 203, 202), (216, 219, 207, 206), (212, 215, 205, 204), (220, 223, 201, 200), (230, 212, 204, 221), (226, 210, 201, 223), (218, 203, 211, 224), (224, 211, 210, 226), (216, 206, 213, 228), (228, 213, 212, 230), (206, 207, 214, 213), (213, 214, 215, 212), (200, 201, 210, 209), (209, 210, 211, 208), (208, 229, 231, 209), (229, 228, 230, 231), (202, 217, 229, 208), (217, 216, 228, 229), (214, 225, 227, 215), (225, 224, 232, 233), (207, 219, 225, 214), (219, 218, 224, 225), (215, 227, 222, 205), (227, 226, 223, 222), (209, 231, 220, 200), (231, 230, 221, 220), (204, 205, 222, 221), (221, 222, 223, 220), (202, 203, 218, 217), (217, 218, 219, 216), (233, 232, 234, 235), (227, 225, 233, 235), (224, 226, 234, 232), (226, 227, 235, 234), (244, 247, 239, 238), (252, 255, 243, 242), (248, 251, 241, 240), (256, 259, 237, 236), (266, 248, 240, 257), (262, 246, 237, 259), (254, 239, 247, 260), (260, 247, 246, 262), (252, 242, 249, 264), (264, 249, 248, 266), (242, 243, 250, 249), (249, 250, 251, 248), (236, 237, 246, 245), (245, 246, 247, 244), (244, 265, 267, 245), (265, 264, 266, 267), (238, 253, 265, 244), (253, 252, 264, 265), (250, 261, 263, 251), (261, 260, 268, 269), (243, 255, 261, 250), (255, 254, 260, 261), (251, 263, 258, 241), (263, 262, 259, 258), (245, 267, 256, 236), (267, 266, 257, 256), (240, 241, 258, 257), (257, 258, 259, 256), (238, 239, 254, 253), (253, 254, 255, 252), (269, 268, 270, 271), (263, 261, 269, 271), (260, 262, 270, 268), (262, 263, 271, 270), (280, 283, 275, 274), (288, 291, 279, 278), (284, 287, 277, 276), (292, 295, 273, 272), (302, 284, 276, 293), (298, 282, 273, 295), (290, 275, 283, 296), (296, 283, 282, 298), (288, 278, 285, 300), (300, 285, 284, 302), (278, 279, 286, 285), (285, 286, 287, 284), (272, 273, 282, 281), (281, 282, 283, 280), (280, 301, 303, 281), (301, 300, 302, 303), (274, 289, 301, 280), (289, 288, 300, 301), (286, 297, 299, 287), (297, 296, 304, 305), (279, 291, 297, 286), (291, 290, 296, 297), (287, 299, 294, 277), (299, 298, 295, 294), (281, 303, 292, 272), (303, 302, 293, 292), (276, 277, 294, 293), (293, 294, 295, 292), (274, 275, 290, 289), (289, 290, 291, 288), (305, 304, 306, 307), (299, 297, 305, 307), (296, 298, 306, 304), (298, 299, 307, 306), (316, 319, 311, 310), (324, 327, 315, 314), (320, 323, 313, 312), (328, 331, 309, 308), (338, 320, 312, 329), (334, 318, 309, 331), (326, 311, 319, 332), (332, 319, 318, 334), (324, 314, 321, 336), (336, 321, 320, 338), (314, 315, 322, 321), (321, 322, 323, 320), (308, 309, 318, 317), (317, 318, 319, 316), (316, 337, 339, 317), (337, 336, 338, 339), (310, 325, 337, 316), (325, 324, 336, 337), (322, 333, 335, 323), (333, 332, 340, 341), (315, 327, 333, 322), (327, 326, 332, 333), (323, 335, 330, 313), (335, 334, 331, 330), (317, 339, 328, 308), (339, 338, 329, 328), (312, 313, 330, 329), (329, 330, 331, 328), (310, 311, 326, 325), (325, 326, 327, 324), (341, 340, 342, 343), (335, 333, 341, 343), (332, 334, 342, 340), (334, 335, 343, 342), (375, 363, 347, 354), (354, 347, 351, 356), (371, 367, 349, 358), (358, 349, 345, 353), (361, 364, 348, 344), (367, 362, 345, 349), (348, 359, 352, 344), (359, 358, 353, 352), (364, 369, 359, 348), (369, 371, 358, 359), (346, 355, 357, 350), (355, 354, 356, 357), (360, 373, 355, 346), (373, 375, 354, 355), (352, 353, 374, 372), (372, 374, 375, 373), (344, 352, 372, 361), (361, 372, 373, 360), (357, 356, 370, 368), (368, 370, 371, 369), (350, 357, 368, 365), (365, 368, 369, 364), (351, 347, 363, 366), (366, 363, 362, 367), (346, 350, 365, 360), (360, 365, 364, 361), (356, 351, 366, 370), (370, 366, 367, 371), (353, 345, 362, 374), (374, 362, 363, 375), (384, 389, 379, 378), (396, 409, 383, 382), (390, 395, 381, 380), (410, 423, 377, 376), (459, 390, 380, 416), (438, 387, 377, 423), (403, 379, 389, 424), (424, 389, 388, 431), (431, 388, 387, 438), (396, 382, 392, 445), (445, 392, 391, 452), (452, 391, 390, 459), (382, 383, 393, 392), (392, 393, 394, 391), (391, 394, 395, 390), (376, 377, 387, 386), (386, 387, 388, 385), (385, 388, 389, 384), (385, 458, 465, 386), (474, 457, 464, 475), (457, 456, 463, 464), (456, 455, 462, 463), (455, 454, 461, 462), (454, 453, 460, 461), (453, 452, 459, 460), (384, 451, 458, 385), (473, 450, 457, 474), (450, 449, 456, 457), (449, 448, 455, 456), (448, 447, 454, 455), (447, 446, 453, 454), (446, 445, 452, 453), (378, 402, 451, 384), (466, 401, 450, 473), (401, 400, 449, 450), (400, 399, 448, 449), (399, 398, 447, 448), (398, 397, 446, 447), (397, 396, 445, 446), (394, 437, 444, 395), (437, 436, 443, 444), (436, 435, 442, 443), (435, 434, 441, 442), (434, 433, 440, 441), (433, 432, 439, 440), (471, 431, 438, 472), (393, 430, 437, 394), (430, 429, 436, 437), (429, 428, 435, 436), (428, 427, 434, 435), (427, 426, 433, 434), (426, 425, 432, 433), (470, 424, 431, 471), (383, 409, 430, 393), (409, 408, 429, 430), (408, 407, 428, 429), (407, 406, 427, 428), (406, 405, 426, 427), (405, 404, 425, 426), (467, 403, 424, 470), (395, 444, 417, 381), (444, 443, 418, 417), (443, 442, 419, 418), (442, 441, 420, 419), (441, 440, 421, 420), (440, 439, 422, 421), (472, 438, 423, 469), (386, 465, 410, 376), (475, 464, 411, 468), (464, 463, 412, 411), (463, 462, 413, 412), (462, 461, 414, 413), (461, 460, 415, 414), (460, 459, 416, 415), (380, 381, 417, 416), (416, 417, 418, 415), (415, 418, 419, 414), (414, 419, 420, 413), (413, 420, 421, 412), (412, 421, 422, 411), (468, 469, 423, 410), (378, 379, 403, 402), (466, 467, 404, 401), (401, 404, 405, 400), (400, 405, 406, 399), (399, 406, 407, 398), (398, 407, 408, 397), (397, 408, 409, 396), (402, 403, 467, 466), (411, 422, 469, 468), (465, 475, 468, 410), (439, 472, 469, 422), (404, 467, 470, 425), (425, 470, 471, 432), (432, 471, 472, 439), (402, 466, 473, 451), (451, 473, 474, 458), (458, 474, 475, 465), (507, 495, 479, 486), (486, 479, 483, 488), (503, 499, 481, 490), (490, 481, 477, 485), (493, 496, 480, 476), (499, 494, 477, 481), (480, 491, 484, 476), (491, 490, 485, 484), (496, 501, 491, 480), (501, 503, 490, 491), (478, 487, 489, 482), (487, 486, 488, 489), (492, 505, 487, 478), (505, 507, 486, 487), (484, 485, 506, 504), (504, 506, 507, 505), (476, 484, 504, 493), (493, 504, 505, 492), (489, 488, 502, 500), (500, 502, 503, 501), (482, 489, 500, 497), (497, 500, 501, 496), (483, 479, 495, 498), (498, 495, 494, 499), (478, 482, 497, 492), (492, 497, 496, 493), (488, 483, 498, 502), (502, 498, 499, 503), (485, 477, 494, 506), (506, 494, 495, 507), (516, 521, 511, 510), (528, 541, 515, 514), (522, 527, 513, 512), (542, 555, 509, 508), (591, 522, 512, 548), (570, 519, 509, 555), (535, 511, 521, 556), (556, 521, 520, 563), (563, 520, 519, 570), (528, 514, 524, 577), (577, 524, 523, 584), (584, 523, 522, 591), (514, 515, 525, 524), (524, 525, 526, 523), (523, 526, 527, 522), (508, 509, 519, 518), (518, 519, 520, 517), (517, 520, 521, 516), (517, 590, 597, 518), (606, 589, 596, 607), (589, 588, 595, 596), (588, 587, 594, 595), (587, 586, 593, 594), (586, 585, 592, 593), (585, 584, 591, 592), (516, 583, 590, 517), (605, 582, 589, 606), (582, 581, 588, 589), (581, 580, 587, 588), (580, 579, 586, 587), (579, 578, 585, 586), (578, 577, 584, 585), (510, 534, 583, 516), (598, 533, 582, 605), (533, 532, 581, 582), (532, 531, 580, 581), (531, 530, 579, 580), (530, 529, 578, 579), (529, 528, 577, 578), (526, 569, 576, 527), (569, 568, 575, 576), (568, 567, 574, 575), (567, 566, 573, 574), (566, 565, 572, 573), (565, 564, 571, 572), (603, 563, 570, 604), (525, 562, 569, 526), (562, 561, 568, 569), (561, 560, 567, 568), (560, 559, 566, 567), (559, 558, 565, 566), (558, 557, 564, 565), (602, 556, 563, 603), (515, 541, 562, 525), (541, 540, 561, 562), (540, 539, 560, 561), (539, 538, 559, 560), (538, 537, 558, 559), (537, 536, 557, 558), (599, 535, 556, 602), (527, 576, 549, 513), (576, 575, 550, 549), (575, 574, 551, 550), (574, 573, 552, 551), (573, 572, 553, 552), (572, 571, 554, 553), (604, 570, 555, 601), (518, 597, 542, 508), (607, 596, 543, 600), (596, 595, 544, 543), (595, 594, 545, 544), (594, 593, 546, 545), (593, 592, 547, 546), (592, 591, 548, 547), (512, 513, 549, 548), (548, 549, 550, 547), (547, 550, 551, 546), (546, 551, 552, 545), (545, 552, 553, 544), (544, 553, 554, 543), (600, 601, 555, 542), (510, 511, 535, 534), (598, 599, 536, 533), (533, 536, 537, 532), (532, 537, 538, 531), (531, 538, 539, 530), (530, 539, 540, 529), (529, 540, 541, 528), (534, 535, 599, 598), (543, 554, 601, 600), (597, 607, 600, 542), (571, 604, 601, 554), (536, 599, 602, 557), (557, 602, 603, 564), (564, 603, 604, 571), (534, 598, 605, 583), (583, 605, 606, 590), (590, 606, 607, 597), (609, 608, 639, 638, 637, 636, 635, 634, 633, 632, 631, 630, 629, 628, 627, 626, 625, 624, 623, 622, 621, 620, 619, 618, 617, 616, 615, 614, 613, 612, 611, 610), (640, 642, 643, 644, 645, 646, 647, 648, 649, 650, 651, 652, 653, 654, 655, 656, 657, 658, 659, 660, 661, 662, 663, 664, 665, 666, 667, 668, 669, 670, 671, 641), (666, 665, 729, 730), (612, 613, 677, 676), (638, 639, 703, 702), (665, 664, 728, 729), (611, 612, 676, 675), (637, 638, 702, 701), (664, 663, 727, 728), (610, 611, 675, 674), (636, 637, 701, 700), (663, 662, 726, 727), (609, 610, 674, 672), (635, 636, 700, 699), (662, 661, 725, 726), (608, 609, 672, 673), (634, 635, 699, 698), (661, 660, 724, 725), (633, 634, 698, 697), (660, 659, 723, 724), (632, 633, 697, 696), (659, 658, 722, 723), (631, 632, 696, 695), (658, 657, 721, 722), (630, 631, 695, 694), (657, 656, 720, 721), (629, 630, 694, 693), (656, 655, 719, 720), (628, 629, 693, 692), (655, 654, 718, 719), (627, 628, 692, 691), (654, 653, 717, 718), (626, 627, 691, 690), (653, 652, 716, 717), (708, 707, 771, 772), (734, 733, 797, 798), (680, 681, 745, 744), (707, 706, 770, 771), (733, 732, 796, 797), (679, 680, 744, 743), (706, 704, 768, 770), (732, 731, 795, 796), (678, 679, 743, 742), (704, 705, 769, 768), (731, 730, 794, 795), (677, 678, 742, 741), (703, 673, 737, 767), (730, 729, 793, 794), (676, 677, 741, 740), (702, 703, 767, 766), (729, 728, 792, 793), (675, 676, 740, 739), (701, 702, 766, 765), (728, 727, 791, 792), (674, 675, 739, 738), (700, 701, 765, 764), (727, 726, 790, 791), (672, 674, 738, 736), (699, 700, 764, 763), (726, 725, 789, 790), (673, 672, 736, 737), (698, 699, 763, 762), (725, 724, 788, 789), (697, 698, 762, 761), (724, 723, 787, 788), (696, 697, 761, 760), (639, 608, 673, 703), (613, 614, 678, 677), (667, 666, 730, 731), (640, 641, 705, 704), (614, 615, 679, 678), (668, 667, 731, 732), (642, 640, 704, 706), (615, 616, 680, 679), (669, 668, 732, 733), (643, 642, 706, 707), (616, 617, 681, 680), (670, 669, 733, 734), (644, 643, 707, 708), (617, 618, 682, 681), (671, 670, 734, 735), (645, 644, 708, 709), (618, 619, 683, 682), (641, 671, 735, 705), (646, 645, 709, 710), (619, 620, 684, 683), (647, 646, 710, 711), (620, 621, 685, 684), (648, 647, 711, 712), (621, 622, 686, 685), (649, 648, 712, 713), (622, 623, 687, 686), (650, 649, 713, 714), (623, 624, 688, 687), (651, 650, 714, 715), (624, 625, 689, 688), (652, 651, 715, 716), (625, 626, 690, 689), (745, 746, 778, 777), (759, 760, 792, 791), (746, 747, 779, 778), (760, 761, 793, 792), (747, 748, 780, 779), (761, 762, 794, 793), (748, 749, 781, 780), (762, 763, 795, 794), (749, 750, 782, 781), (737, 736, 768, 769), (763, 764, 796, 795), (750, 751, 783, 782), (736, 738, 770, 768), (764, 765, 797, 796), (751, 752, 784, 783), (738, 739, 771, 770), (765, 766, 798, 797), (752, 753, 785, 784), (739, 740, 772, 771), (766, 767, 799, 798), (753, 754, 786, 785), (740, 741, 773, 772), (767, 737, 769, 799), (754, 755, 787, 786), (741, 742, 774, 773), (755, 756, 788, 787), (742, 743, 775, 774), (756, 757, 789, 788), (743, 744, 776, 775), (757, 758, 790, 789), (744, 745, 777, 776), (758, 759, 791, 790), (681, 682, 746, 745), (735, 734, 798, 799), (709, 708, 772, 773), (682, 683, 747, 746), (705, 735, 799, 769), (710, 709, 773, 774), (683, 684, 748, 747), (711, 710, 774, 775), (684, 685, 749, 748), (712, 711, 775, 776), (685, 686, 750, 749), (713, 712, 776, 777), (686, 687, 751, 750), (714, 713, 777, 778), (687, 688, 752, 751), (715, 714, 778, 779), (688, 689, 753, 752), (716, 715, 779, 780), (689, 690, 754, 753), (717, 716, 780, 781), (690, 691, 755, 754), (718, 717, 781, 782), (691, 692, 756, 755), (719, 718, 782, 783), (692, 693, 757, 756), (720, 719, 783, 784), (693, 694, 758, 757), (721, 720, 784, 785), (694, 695, 759, 758), (722, 721, 785, 786), (695, 696, 760, 759), (723, 722, 786, 787), (801, 802, 803, 804, 805, 806, 807, 808, 809, 810, 811, 812, 813, 814, 815, 816, 817, 818, 819, 820, 821, 822, 823, 824, 825, 826, 827, 828, 829, 830, 831, 800)])
me_plane_001.polygons.foreach_set('material_index', [2, 2, 2, 2, 2, 2, 2, 2, 2, 2, 2, 2, 2, 2, 2, 2, 2, 2, 2, 2, 2, 2, 2, 2, 2, 2, 2, 2, 2, 2, 2, 2, 2, 2, 2, 2, 2, 2, 2, 2, 2, 2, 2, 2, 2, 2, 2, 2, 2, 2, 2, 2, 2, 2, 2, 2, 2, 2, 2, 2, 2, 2, 2, 2, 2, 2, 2, 2, 2, 2, 2, 2, 2, 2, 2, 2, 2, 2, 2, 2, 2, 2, 2, 2, 2, 2, 2, 2, 2, 2, 2, 2, 2, 2, 2, 2, 2, 2, 4, 4, 4, 4, 0, 1, 1, 1, 0, 0, 4, 4, 4, 4, 0, 0, 0, 0, 1, 5, 1, 1, 1, 1, 0, 0, 4, 4, 4, 4, 5, 5, 5, 5, 4, 4, 4, 4, 0, 1, 1, 1, 0, 0, 4, 4, 4, 4, 0, 0, 0, 0, 1, 5, 1, 1, 1, 1, 0, 0, 4, 4, 4, 4, 5, 5, 5, 5, 4, 4, 4, 4, 0, 1, 1, 1, 0, 0, 4, 4, 4, 4, 0, 0, 0, 0, 1, 5, 1, 1, 1, 1, 0, 0, 4, 4, 4, 4, 5, 5, 5, 5, 4, 4, 4, 4, 0, 1, 1, 1, 0, 0, 4, 4, 0, 4, 0, 0, 0, 0, 1, 5, 1, 1, 1, 1, 0, 0, 4, 4, 4, 4, 5, 5, 5, 5, 4, 4, 4, 4, 0, 1, 1, 1, 0, 0, 4, 4, 4, 4, 0, 0, 0, 0, 1, 5, 1, 1, 1, 1, 0, 0, 4, 4, 4, 4, 5, 5, 5, 5, 4, 4, 4, 4, 0, 1, 1, 1, 0, 0, 4, 4, 4, 4, 0, 0, 0, 0, 1, 5, 1, 1, 1, 1, 0, 0, 4, 4, 4, 4, 5, 5, 5, 5, 1, 1, 1, 1, 1, 1, 1, 1, 1, 1, 1, 1, 1, 1, 1, 1, 1, 1, 1, 1, 1, 1, 1, 1, 1, 1, 1, 1, 1, 1, 3, 3, 3, 3, 3, 3, 3, 3, 3, 3, 3, 3, 3, 3, 3, 3, 3, 3, 3, 3, 3, 3, 3, 3, 3, 3, 3, 3, 3, 3, 3, 3, 3, 3, 3, 3, 3, 3, 3, 3, 3, 3, 3, 3, 3, 3, 3, 3, 3, 3, 3, 3, 3, 3, 3, 3, 3, 3, 3, 3, 3, 3, 3, 3, 3, 3, 3, 3, 3, 3, 3, 3, 3, 3, 3, 3, 3, 3, 3, 3, 3, 3, 3, 3, 3, 3, 3, 3, 3, 3, 3, 3, 3, 3, 3, 3, 3, 3, 1, 1, 1, 1, 1, 1, 1, 1, 1, 1, 1, 1, 1, 1, 1, 1, 1, 1, 1, 1, 1, 1, 1, 1, 1, 1, 1, 1, 1, 1, 3, 3, 3, 3, 3, 3, 3, 3, 3, 3, 3, 3, 3, 3, 3, 3, 3, 3, 3, 3, 3, 3, 3, 3, 3, 3, 3, 3, 3, 3, 3, 3, 3, 3, 3, 3, 3, 3, 3, 3, 3, 3, 3, 3, 3, 3, 3, 3, 3, 3, 3, 3, 3, 3, 3, 3, 3, 3, 3, 3, 3, 3, 3, 3, 3, 3, 3, 3, 3, 3, 3, 3, 3, 3, 3, 3, 3, 3, 3, 3, 3, 3, 3, 3, 3, 3, 3, 3, 3, 3, 3, 3, 3, 3, 3, 3, 3, 3, 2, 2, 2, 2, 2, 2, 2, 2, 2, 2, 2, 2, 2, 2, 2, 2, 2, 2, 2, 2, 2, 2, 2, 2, 2, 2, 2, 2, 2, 2, 2, 2, 2, 2, 2, 2, 2, 2, 2, 2, 2, 2, 2, 2, 2, 2, 2, 2, 2, 2, 2, 2, 2, 2, 2, 2, 2, 2, 2, 2, 2, 2, 2, 2, 2, 2, 2, 2, 2, 2, 2, 2, 2, 2, 2, 2, 2, 2, 2, 2, 2, 2, 2, 2, 2, 2, 2, 2, 2, 2, 2, 2, 2, 2, 2, 2, 2, 2, 2, 2, 2, 2, 2, 2, 2, 2, 2, 2, 2, 2, 2, 2, 2, 2, 2, 2, 2, 2, 2, 2, 2, 2, 2, 2, 2, 2, 2, 2, 2, 2, 2, 2, 2, 2, 2, 2, 2, 2, 2, 2, 2, 2, 2, 2, 2, 2, 2, 2, 2, 2, 2, 2, 2, 2, 2, 2, 2, 2, 2, 2, 2, 2, 6])
_uv = me_plane_001.uv_layers.new(name='UVMap')
_uv.uv.foreach_set('vector', [0.0, 0.0, 0.0, 0.0, 0.0, 0.0, 0.0, 0.0, 0.0, 0.0, 0.0, 0.0, 0.0, 0.0, 0.0, 0.0, 0.0, 0.0, 0.0, 0.0, 0.0, 0.0, 0.0, 0.0, 0.0, 0.0, 0.0, 0.0, 0.0, 0.0, 0.0, 0.0, 0.0, 0.0, 0.0, 0.0, 0.0, 0.0, 0.0, 0.0, 0.0, 0.0, 0.0, 0.0, 0.0, 0.0, 0.0, 0.0, 0.0, 0.0, 0.0, 0.0, 0.0, 0.0, 0.0, 0.0, 0.0, 0.0, 0.0, 0.0, 0.0, 0.0, 0.0, 0.0, 0.0, 0.0, 0.0, 0.0, 0.0, 0.0, 0.0, 0.0, 0.0, 0.0, 0.0, 0.0, 0.0, 0.0, 0.0, 0.0, 0.0, 0.0, 0.0, 0.0, 0.0, 0.0, 0.0, 0.0, 0.0, 0.0, 0.0, 0.0, 0.0, 0.0, 0.0, 0.0, 0.0, 0.0, 0.0, 0.0, 0.0, 0.0, 0.0, 0.0, 0.0, 0.0, 0.0, 0.0, 0.0, 0.0, 0.0, 0.0, 0.0, 0.0, 0.0, 0.0, 0.0, 0.0, 0.0, 0.0, 0.0, 0.0, 0.0, 0.0, 0.0, 0.0, 0.0, 0.0, 0.0, 0.0, 0.0, 0.0, 0.0, 0.0, 0.0, 0.0, 0.0, 0.0, 0.0, 0.0, 0.0, 0.0, 0.0, 0.0, 0.0, 0.0, 0.0, 0.0, 0.0, 0.0, 0.0, 0.0, 0.0, 0.0, 0.0, 0.0, 0.0, 0.0, 0.0, 0.0, 0.0, 0.0, 0.0, 0.0, 0.0, 0.0, 0.0, 0.0, 0.0, 0.0, 0.0, 0.0, 0.0, 0.0, 0.0, 0.0, 0.0, 0.0, 0.0, 0.0, 0.0, 0.0, 0.0, 0.0, 0.0, 0.0, 0.0, 0.0, 0.0, 0.0, 0.0, 0.0, 0.0, 0.0, 0.0, 0.0, 0.0, 0.0, 0.0, 0.0, 0.0, 0.0, 0.0, 0.0, 0.0, 0.0, 0.0, 0.0, 0.0, 0.0, 0.0, 0.0, 0.0, 0.0, 0.0, 0.0, 0.0, 0.0, 0.0, 0.0, 0.0, 0.0, 0.0, 0.0, 0.0, 0.0, 0.0, 0.0, 0.0, 0.0, 0.0, 0.0, 0.0, 0.0, 0.0, 0.0, 0.0, 0.0, 0.0, 0.0, 0.0, 0.0, 0.0, 0.0, 0.0, 0.0, 0.0, 0.0, 0.0, 0.0, 0.0, 0.0, 0.0, 0.0, 0.0, 0.0, 0.0, 0.0, 0.0, 0.0, 0.0, 0.0, 0.0, 0.0, 0.0, 0.0, 0.0, 0.0, 0.0, 0.0, 0.0, 0.0, 0.0, 0.0, 0.0, 0.0, 0.0, 0.0, 0.0, 0.0, 0.0, 0.0, 0.0, 0.0, 0.0, 0.0, 0.0, 0.0, 0.0, 0.0, 0.0, 0.0, 0.0, 0.0, 0.0, 0.0, 0.0, 0.0, 0.0, 0.0, 0.0, 0.0, 0.0, 0.0, 0.0, 0.0, 0.0, 0.0, 0.0, 0.0, 0.0, 0.0, 0.0, 0.0, 0.0, 0.0, 0.0, 0.0, 0.0, 0.0, 0.0, 0.0, 0.0, 0.0, 0.0, 0.0, 0.0, 0.0, 0.0, 0.0, 0.0, 0.0, 0.0, 0.0, 0.0, 0.0, 0.0, 0.0, 0.0, 0.0, 0.0, 0.0, 0.0, 0.0, 0.0, 0.0, 0.0, 0.0, 0.0, 0.0, 0.0, 0.0, 0.0, 0.0, 0.0, 0.0, 0.0, 0.0, 0.0, 0.0, 0.0, 0.0, 0.0, 0.0, 0.0, 0.0, 0.0, 0.0, 0.0, 0.0, 0.0, 0.0, 0.0, 0.0, 0.0, 0.0, 0.0, 0.0, 0.0, 0.0, 0.0, 0.0, 0.0, 0.0, 0.0, 0.0, 0.0, 0.0, 0.0, 0.0, 0.0, 0.0, 0.0, 0.0, 0.0, 0.0, 0.0, 0.0, 0.0, 0.0, 0.0, 0.0, 0.0, 0.0, 0.0, 0.0, 0.0, 0.0, 0.0, 0.0, 0.0, 0.0, 0.0, 0.0, 0.0, 0.0, 0.0, 0.0, 0.0, 0.0, 0.0, 0.0, 0.0, 0.0, 0.0, 0.0, 0.0, 0.0, 0.0, 0.0, 0.0, 0.0, 0.0, 0.0, 0.0, 0.0, 0.0, 0.0, 0.0, 0.0, 0.0, 0.0, 0.0, 0.0, 0.0, 0.0, 0.0, 0.0, 0.0, 0.0, 0.0, 0.0, 0.0, 0.0, 0.0, 0.0, 0.0, 0.0, 0.0, 0.0, 0.0, 0.0, 0.0, 0.0, 0.0, 0.0, 0.0, 0.0, 0.0, 0.0, 0.0, 0.0, 0.0, 0.0, 0.0, 0.0, 0.0, 0.0, 0.0, 0.0, 0.0, 0.0, 0.0, 0.0, 0.0, 0.0, 0.0, 0.0, 0.0, 0.0, 0.0, 0.0, 0.0, 0.0, 0.0, 0.0, 0.0, 0.0, 0.0, 0.0, 0.0, 0.0, 0.0, 0.0, 0.0, 0.0, 0.0, 0.0, 0.0, 0.0, 0.0, 0.0, 0.0, 0.0, 0.0, 0.0, 0.0, 0.0, 0.0, 0.0, 0.0, 0.0, 0.0, 0.0, 0.0, 0.0, 0.0, 0.0, 0.0, 0.0, 0.0, 0.0, 0.0, 0.0, 0.0, 0.0, 0.0, 0.0, 0.0, 0.0, 0.0, 0.0, 0.0, 0.0, 0.0, 0.0, 0.0, 0.0, 0.0, 0.0, 0.0, 0.0, 0.0, 0.0, 0.0, 0.0, 0.0, 0.0, 0.0, 0.0, 0.0, 0.0, 0.0, 0.0, 0.0, 0.0, 0.0, 0.0, 0.0, 0.0, 0.0, 0.0, 0.0, 0.0, 0.0, 0.0, 0.0, 0.0, 0.0, 0.0, 0.0, 0.0, 0.0, 0.0, 0.0, 0.0, 0.0, 0.0, 0.0, 0.0, 0.0, 0.0, 0.0, 0.0, 0.0, 0.0, 0.0, 0.0, 0.0, 0.0, 0.0, 0.0, 0.0, 0.0, 0.0, 0.0, 0.0, 0.0, 0.0, 0.0, 0.0, 0.0, 0.0, 0.0, 0.0, 0.0, 0.0, 0.0, 0.0, 0.0, 0.0, 0.0, 0.0, 0.0, 0.0, 0.0, 0.0, 0.0, 0.0, 0.0, 0.0, 0.0, 0.0, 0.0, 0.0, 0.0, 0.0, 0.0, 0.0, 0.0, 0.0, 0.0, 0.0, 0.0, 0.0, 0.0, 0.0, 0.0, 0.0, 0.0, 0.0, 0.0, 0.0, 0.0, 0.0, 0.0, 0.0, 0.0, 0.0, 0.0, 0.0, 0.0, 0.0, 0.0, 0.0, 0.0, 0.0, 0.0, 0.0, 0.0, 0.0, 0.0, 0.0, 0.0, 0.0, 0.0, 0.0, 0.0, 0.0, 0.0, 0.0, 0.0, 0.0, 0.0, 0.0, 0.0, 0.0, 0.0, 0.0, 0.0, 0.0, 0.0, 0.0, 0.0, 0.0, 0.0, 0.0, 0.0, 0.0, 0.0, 0.0, 0.0, 0.0, 0.0, 0.0, 0.0, 0.0, 0.0, 0.0, 0.0, 0.0, 0.0, 0.0, 0.0, 0.0, 0.0, 0.0, 0.0, 0.0, 0.0, 0.0, 0.0, 0.0, 0.0, 0.0, 0.0, 0.0, 0.0, 0.0, 0.0, 0.0, 0.0, 0.0, 0.0, 0.0, 0.0, 0.0, 0.0, 0.0, 0.0, 0.0, 0.0, 0.0, 0.0, 0.0, 0.0, 0.0, 0.0, 0.0, 0.0, 0.0, 0.0, 0.0, 0.0, 0.0, 0.0, 0.0, 0.0, 0.0, 0.0, 0.0, 0.0, 0.0, 0.0, 0.0, 0.0, 0.0, 0.0, 0.0, 0.0, 0.0, 0.0, 0.0, 0.0, 0.0, 0.0, 0.0, 0.0, 0.0, 0.0, 0.0, 0.0, 0.0, 0.0, 0.0, 0.0, 0.0, 0.0, 0.0, 0.0, 0.0, 0.0, 0.0, 0.0, 0.0, 0.0, 0.0, 0.0, 0.0, 0.0, 0.0, 0.0, 0.0, 0.0, 0.0, 0.0, 0.0, 0.0, 0.0, 0.0, 0.0, 0.0, 0.0, 0.0, 0.0, 0.0, 0.0, 0.0, 0.0, 0.0, 0.0, 0.0, 0.0, 0.0, 0.0, 0.0, 0.0, 0.0, 0.0, 0.0, 0.0, 0.0, 0.0, 0.0, 0.0, 0.0, 0.0, 0.0, 0.0, 0.0, 0.0, 0.0, 0.0, 0.0, 0.0, 0.0, 0.0, 0.0, 0.0, 0.0, 0.0, 0.0, 0.0, 0.0, 0.0, 0.0, 0.0, 0.0, 0.0, 0.0, 0.0, 0.0, 0.0, 0.0, 0.0, 0.0, 0.0, 0.0, 0.0, 0.0, 0.0, 0.0, 0.0, 0.0, 0.0, 0.0, 0.0, 0.0, 0.0, 0.0, 0.0, 0.0, 0.0, 0.0, 0.0, 0.0, 0.0, 0.0, 0.0, 0.0, 0.0, 0.0, 0.0, 0.0, 0.0, 0.0, 0.375, 0.1667, 0.625, 0.1667, 0.625, 0.25, 0.375, 0.25, 0.375, 0.4167, 0.625, 0.4167, 0.625, 0.5, 0.375, 0.5, 0.375, 0.6667, 0.625, 0.6667, 0.625, 0.75, 0.375, 0.75, 0.375, 0.9167, 0.625, 0.9167, 0.625, 1.0, 0.375, 1.0, 0.2917, 0.6667, 0.375, 0.6667, 0.375, 0.75, 0.2917, 0.75, 0.7917, 0.6667, 0.875, 0.6667, 0.875, 0.75, 0.7917, 0.75, 0.7917, 0.5, 0.875, 0.5, 0.875, 0.5833, 0.7917, 0.5833, 0.7917, 0.5833, 0.875, 0.5833, 0.875, 0.6667, 0.7917, 0.6667, 0.2917, 0.5, 0.375, 0.5, 0.375, 0.5833, 0.2917, 0.5833, 0.2917, 0.5833, 0.375, 0.5833, 0.375, 0.6667, 0.2917, 0.6667, 0.375, 0.5, 0.625, 0.5, 0.625, 0.5833, 0.375, 0.5833, 0.375, 0.5833, 0.625, 0.5833, 0.625, 0.6667, 0.375, 0.6667, 0.375, 0.0, 0.625, 0.0, 0.625, 0.08333, 0.375, 0.08333, 0.375, 0.08333, 0.625, 0.08333, 0.625, 0.1667, 0.375, 0.1667, 0.125, 0.5833, 0.2083, 0.5833, 0.2083, 0.6667, 0.125, 0.6667, 0.2083, 0.5833, 0.2917, 0.5833, 0.2917, 0.6667, 0.2083, 0.6667, 0.125, 0.5, 0.2083, 0.5, 0.2083, 0.5833, 0.125, 0.5833, 0.2083, 0.5, 0.2917, 0.5, 0.2917, 0.5833, 0.2083, 0.5833, 0.625, 0.5833, 0.7083, 0.5833, 0.7083, 0.6667, 0.625, 0.6667, 0.7083, 0.5833, 0.7917, 0.5833, 0.7917, 0.5833, 0.7083, 0.5833, 0.625, 0.5, 0.7083, 0.5, 0.7083, 0.5833, 0.625, 0.5833, 0.7083, 0.5, 0.7917, 0.5, 0.7917, 0.5833, 0.7083, 0.5833, 0.625, 0.6667, 0.7083, 0.6667, 0.7083, 0.75, 0.625, 0.75, 0.7083, 0.6667, 0.7917, 0.6667, 0.7917, 0.75, 0.7083, 0.75, 0.125, 0.6667, 0.2083, 0.6667, 0.2083, 0.75, 0.125, 0.75, 0.2083, 0.6667, 0.2917, 0.6667, 0.2917, 0.75, 0.2083, 0.75, 0.375, 0.75, 0.625, 0.75, 0.625, 0.8333, 0.375, 0.8333, 0.375, 0.8333, 0.625, 0.8333, 0.625, 0.9167, 0.375, 0.9167, 0.375, 0.25, 0.625, 0.25, 0.625, 0.3333, 0.375, 0.3333, 0.375, 0.3333, 0.625, 0.3333, 0.625, 0.4167, 0.375, 0.4167, 0.7083, 0.5833, 0.7917, 0.5833, 0.7917, 0.6667, 0.7083, 0.6667, 0.7083, 0.6667, 0.7083, 0.5833, 0.7083, 0.5833, 0.7083, 0.6667, 0.7917, 0.5833, 0.7917, 0.6667, 0.7917, 0.6667, 0.7917, 0.5833, 0.7917, 0.6667, 0.7083, 0.6667, 0.7083, 0.6667, 0.7917, 0.6667, 0.375, 0.1667, 0.625, 0.1667, 0.625, 0.25, 0.375, 0.25, 0.375, 0.4167, 0.625, 0.4167, 0.625, 0.5, 0.375, 0.5, 0.375, 0.6667, 0.625, 0.6667, 0.625, 0.75, 0.375, 0.75, 0.375, 0.9167, 0.625, 0.9167, 0.625, 1.0, 0.375, 1.0, 0.2917, 0.6667, 0.375, 0.6667, 0.375, 0.75, 0.2917, 0.75, 0.7917, 0.6667, 0.875, 0.6667, 0.875, 0.75, 0.7917, 0.75, 0.7917, 0.5, 0.875, 0.5, 0.875, 0.5833, 0.7917, 0.5833, 0.7917, 0.5833, 0.875, 0.5833, 0.875, 0.6667, 0.7917, 0.6667, 0.2917, 0.5, 0.375, 0.5, 0.375, 0.5833, 0.2917, 0.5833, 0.2917, 0.5833, 0.375, 0.5833, 0.375, 0.6667, 0.2917, 0.6667, 0.375, 0.5, 0.625, 0.5, 0.625, 0.5833, 0.375, 0.5833, 0.375, 0.5833, 0.625, 0.5833, 0.625, 0.6667, 0.375, 0.6667, 0.375, 0.0, 0.625, 0.0, 0.625, 0.08333, 0.375, 0.08333, 0.375, 0.08333, 0.625, 0.08333, 0.625, 0.1667, 0.375, 0.1667, 0.125, 0.5833, 0.2083, 0.5833, 0.2083, 0.6667, 0.125, 0.6667, 0.2083, 0.5833, 0.2917, 0.5833, 0.2917, 0.6667, 0.2083, 0.6667, 0.125, 0.5, 0.2083, 0.5, 0.2083, 0.5833, 0.125, 0.5833, 0.2083, 0.5, 0.2917, 0.5, 0.2917, 0.5833, 0.2083, 0.5833, 0.625, 0.5833, 0.7083, 0.5833, 0.7083, 0.6667, 0.625, 0.6667, 0.7083, 0.5833, 0.7917, 0.5833, 0.7917, 0.5833, 0.7083, 0.5833, 0.625, 0.5, 0.7083, 0.5, 0.7083, 0.5833, 0.625, 0.5833, 0.7083, 0.5, 0.7917, 0.5, 0.7917, 0.5833, 0.7083, 0.5833, 0.625, 0.6667, 0.7083, 0.6667, 0.7083, 0.75, 0.625, 0.75, 0.7083, 0.6667, 0.7917, 0.6667, 0.7917, 0.75, 0.7083, 0.75, 0.125, 0.6667, 0.2083, 0.6667, 0.2083, 0.75, 0.125, 0.75, 0.2083, 0.6667, 0.2917, 0.6667, 0.2917, 0.75, 0.2083, 0.75, 0.375, 0.75, 0.625, 0.75, 0.625, 0.8333, 0.375, 0.8333, 0.375, 0.8333, 0.625, 0.8333, 0.625, 0.9167, 0.375, 0.9167, 0.375, 0.25, 0.625, 0.25, 0.625, 0.3333, 0.375, 0.3333, 0.375, 0.3333, 0.625, 0.3333, 0.625, 0.4167, 0.375, 0.4167, 0.7083, 0.5833, 0.7917, 0.5833, 0.7917, 0.6667, 0.7083, 0.6667, 0.7083, 0.6667, 0.7083, 0.5833, 0.7083, 0.5833, 0.7083, 0.6667, 0.7917, 0.5833, 0.7917, 0.6667, 0.7917, 0.6667, 0.7917, 0.5833, 0.7917, 0.6667, 0.7083, 0.6667, 0.7083, 0.6667, 0.7917, 0.6667, 0.375, 0.1667, 0.625, 0.1667, 0.625, 0.25, 0.375, 0.25, 0.375, 0.4167, 0.625, 0.4167, 0.625, 0.5, 0.375, 0.5, 0.375, 0.6667, 0.625, 0.6667, 0.625, 0.75, 0.375, 0.75, 0.375, 0.9167, 0.625, 0.9167, 0.625, 1.0, 0.375, 1.0, 0.2917, 0.6667, 0.375, 0.6667, 0.375, 0.75, 0.2917, 0.75, 0.7917, 0.6667, 0.875, 0.6667, 0.875, 0.75, 0.7917, 0.75, 0.7917, 0.5, 0.875, 0.5, 0.875, 0.5833, 0.7917, 0.5833, 0.7917, 0.5833, 0.875, 0.5833, 0.875, 0.6667, 0.7917, 0.6667, 0.2917, 0.5, 0.375, 0.5, 0.375, 0.5833, 0.2917, 0.5833, 0.2917, 0.5833, 0.375, 0.5833, 0.375, 0.6667, 0.2917, 0.6667, 0.375, 0.5, 0.625, 0.5, 0.625, 0.5833, 0.375, 0.5833, 0.375, 0.5833, 0.625, 0.5833, 0.625, 0.6667, 0.375, 0.6667, 0.375, 0.0, 0.625, 0.0, 0.625, 0.08333, 0.375, 0.08333, 0.375, 0.08333, 0.625, 0.08333, 0.625, 0.1667, 0.375, 0.1667, 0.125, 0.5833, 0.2083, 0.5833, 0.2083, 0.6667, 0.125, 0.6667, 0.2083, 0.5833, 0.2917, 0.5833, 0.2917, 0.6667, 0.2083, 0.6667, 0.125, 0.5, 0.2083, 0.5, 0.2083, 0.5833, 0.125, 0.5833, 0.2083, 0.5, 0.2917, 0.5, 0.2917, 0.5833, 0.2083, 0.5833, 0.625, 0.5833, 0.7083, 0.5833, 0.7083, 0.6667, 0.625, 0.6667, 0.7083, 0.5833, 0.7917, 0.5833, 0.7917, 0.5833, 0.7083, 0.5833, 0.625, 0.5, 0.7083, 0.5, 0.7083, 0.5833, 0.625, 0.5833, 0.7083, 0.5, 0.7917, 0.5, 0.7917, 0.5833, 0.7083, 0.5833, 0.625, 0.6667, 0.7083, 0.6667, 0.7083, 0.75, 0.625, 0.75, 0.7083, 0.6667, 0.7917, 0.6667, 0.7917, 0.75, 0.7083, 0.75, 0.125, 0.6667, 0.2083, 0.6667, 0.2083, 0.75, 0.125, 0.75, 0.2083, 0.6667, 0.2917, 0.6667, 0.2917, 0.75, 0.2083, 0.75, 0.375, 0.75, 0.625, 0.75, 0.625, 0.8333, 0.375, 0.8333, 0.375, 0.8333, 0.625, 0.8333, 0.625, 0.9167, 0.375, 0.9167, 0.375, 0.25, 0.625, 0.25, 0.625, 0.3333, 0.375, 0.3333, 0.375, 0.3333, 0.625, 0.3333, 0.625, 0.4167, 0.375, 0.4167, 0.7083, 0.5833, 0.7917, 0.5833, 0.7917, 0.6667, 0.7083, 0.6667, 0.7083, 0.6667, 0.7083, 0.5833, 0.7083, 0.5833, 0.7083, 0.6667, 0.7917, 0.5833, 0.7917, 0.6667, 0.7917, 0.6667, 0.7917, 0.5833, 0.7917, 0.6667, 0.7083, 0.6667, 0.7083, 0.6667, 0.7917, 0.6667, 0.375, 0.1667, 0.625, 0.1667, 0.625, 0.25, 0.375, 0.25, 0.375, 0.4167, 0.625, 0.4167, 0.625, 0.5, 0.375, 0.5, 0.375, 0.6667, 0.625, 0.6667, 0.625, 0.75, 0.375, 0.75, 0.375, 0.9167, 0.625, 0.9167, 0.625, 1.0, 0.375, 1.0, 0.2917, 0.6667, 0.375, 0.6667, 0.375, 0.75, 0.2917, 0.75, 0.7917, 0.6667, 0.875, 0.6667, 0.875, 0.75, 0.7917, 0.75, 0.7917, 0.5, 0.875, 0.5, 0.875, 0.5833, 0.7917, 0.5833, 0.7917, 0.5833, 0.875, 0.5833, 0.875, 0.6667, 0.7917, 0.6667, 0.2917, 0.5, 0.375, 0.5, 0.375, 0.5833, 0.2917, 0.5833, 0.2917, 0.5833, 0.375, 0.5833, 0.375, 0.6667, 0.2917, 0.6667, 0.375, 0.5, 0.625, 0.5, 0.625, 0.5833, 0.375, 0.5833, 0.375, 0.5833, 0.625, 0.5833, 0.625, 0.6667, 0.375, 0.6667, 0.375, 0.0, 0.625, 0.0, 0.625, 0.08333, 0.375, 0.08333, 0.375, 0.08333, 0.625, 0.08333, 0.625, 0.1667, 0.375, 0.1667, 0.125, 0.5833, 0.2083, 0.5833, 0.2083, 0.6667, 0.125, 0.6667, 0.2083, 0.5833, 0.2917, 0.5833, 0.2917, 0.6667, 0.2083, 0.6667, 0.125, 0.5, 0.2083, 0.5, 0.2083, 0.5833, 0.125, 0.5833, 0.2083, 0.5, 0.2917, 0.5, 0.2917, 0.5833, 0.2083, 0.5833, 0.625, 0.5833, 0.7083, 0.5833, 0.7083, 0.6667, 0.625, 0.6667, 0.7083, 0.5833, 0.7917, 0.5833, 0.7917, 0.5833, 0.7083, 0.5833, 0.625, 0.5, 0.7083, 0.5, 0.7083, 0.5833, 0.625, 0.5833, 0.7083, 0.5, 0.7917, 0.5, 0.7917, 0.5833, 0.7083, 0.5833, 0.625, 0.6667, 0.7083, 0.6667, 0.7083, 0.75, 0.625, 0.75, 0.7083, 0.6667, 0.7917, 0.6667, 0.7917, 0.75, 0.7083, 0.75, 0.125, 0.6667, 0.2083, 0.6667, 0.2083, 0.75, 0.125, 0.75, 0.2083, 0.6667, 0.2917, 0.6667, 0.2917, 0.75, 0.2083, 0.75, 0.375, 0.75, 0.625, 0.75, 0.625, 0.8333, 0.375, 0.8333, 0.375, 0.8333, 0.625, 0.8333, 0.625, 0.9167, 0.375, 0.9167, 0.375, 0.25, 0.625, 0.25, 0.625, 0.3333, 0.375, 0.3333, 0.375, 0.3333, 0.625, 0.3333, 0.625, 0.4167, 0.375, 0.4167, 0.7083, 0.5833, 0.7917, 0.5833, 0.7917, 0.6667, 0.7083, 0.6667, 0.7083, 0.6667, 0.7083, 0.5833, 0.7083, 0.5833, 0.7083, 0.6667, 0.7917, 0.5833, 0.7917, 0.6667, 0.7917, 0.6667, 0.7917, 0.5833, 0.7917, 0.6667, 0.7083, 0.6667, 0.7083, 0.6667, 0.7917, 0.6667, 0.375, 0.1667, 0.625, 0.1667, 0.625, 0.25, 0.375, 0.25, 0.375, 0.4167, 0.625, 0.4167, 0.625, 0.5, 0.375, 0.5, 0.375, 0.6667, 0.625, 0.6667, 0.625, 0.75, 0.375, 0.75, 0.375, 0.9167, 0.625, 0.9167, 0.625, 1.0, 0.375, 1.0, 0.2917, 0.6667, 0.375, 0.6667, 0.375, 0.75, 0.2917, 0.75, 0.7917, 0.6667, 0.875, 0.6667, 0.875, 0.75, 0.7917, 0.75, 0.7917, 0.5, 0.875, 0.5, 0.875, 0.5833, 0.7917, 0.5833, 0.7917, 0.5833, 0.875, 0.5833, 0.875, 0.6667, 0.7917, 0.6667, 0.2917, 0.5, 0.375, 0.5, 0.375, 0.5833, 0.2917, 0.5833, 0.2917, 0.5833, 0.375, 0.5833, 0.375, 0.6667, 0.2917, 0.6667, 0.375, 0.5, 0.625, 0.5, 0.625, 0.5833, 0.375, 0.5833, 0.375, 0.5833, 0.625, 0.5833, 0.625, 0.6667, 0.375, 0.6667, 0.375, 0.0, 0.625, 0.0, 0.625, 0.08333, 0.375, 0.08333, 0.375, 0.08333, 0.625, 0.08333, 0.625, 0.1667, 0.375, 0.1667, 0.125, 0.5833, 0.2083, 0.5833, 0.2083, 0.6667, 0.125, 0.6667, 0.2083, 0.5833, 0.2917, 0.5833, 0.2917, 0.6667, 0.2083, 0.6667, 0.125, 0.5, 0.2083, 0.5, 0.2083, 0.5833, 0.125, 0.5833, 0.2083, 0.5, 0.2917, 0.5, 0.2917, 0.5833, 0.2083, 0.5833, 0.625, 0.5833, 0.7083, 0.5833, 0.7083, 0.6667, 0.625, 0.6667, 0.7083, 0.5833, 0.7917, 0.5833, 0.7917, 0.5833, 0.7083, 0.5833, 0.625, 0.5, 0.7083, 0.5, 0.7083, 0.5833, 0.625, 0.5833, 0.7083, 0.5, 0.7917, 0.5, 0.7917, 0.5833, 0.7083, 0.5833, 0.625, 0.6667, 0.7083, 0.6667, 0.7083, 0.75, 0.625, 0.75, 0.7083, 0.6667, 0.7917, 0.6667, 0.7917, 0.75, 0.7083, 0.75, 0.125, 0.6667, 0.2083, 0.6667, 0.2083, 0.75, 0.125, 0.75, 0.2083, 0.6667, 0.2917, 0.6667, 0.2917, 0.75, 0.2083, 0.75, 0.375, 0.75, 0.625, 0.75, 0.625, 0.8333, 0.375, 0.8333, 0.375, 0.8333, 0.625, 0.8333, 0.625, 0.9167, 0.375, 0.9167, 0.375, 0.25, 0.625, 0.25, 0.625, 0.3333, 0.375, 0.3333, 0.375, 0.3333, 0.625, 0.3333, 0.625, 0.4167, 0.375, 0.4167, 0.7083, 0.5833, 0.7917, 0.5833, 0.7917, 0.6667, 0.7083, 0.6667, 0.7083, 0.6667, 0.7083, 0.5833, 0.7083, 0.5833, 0.7083, 0.6667, 0.7917, 0.5833, 0.7917, 0.6667, 0.7917, 0.6667, 0.7917, 0.5833, 0.7917, 0.6667, 0.7083, 0.6667, 0.7083, 0.6667, 0.7917, 0.6667, 0.375, 0.1667, 0.625, 0.1667, 0.625, 0.25, 0.375, 0.25, 0.375, 0.4167, 0.625, 0.4167, 0.625, 0.5, 0.375, 0.5, 0.375, 0.6667, 0.625, 0.6667, 0.625, 0.75, 0.375, 0.75, 0.375, 0.9167, 0.625, 0.9167, 0.625, 1.0, 0.375, 1.0, 0.2917, 0.6667, 0.375, 0.6667, 0.375, 0.75, 0.2917, 0.75, 0.7917, 0.6667, 0.875, 0.6667, 0.875, 0.75, 0.7917, 0.75, 0.7917, 0.5, 0.875, 0.5, 0.875, 0.5833, 0.7917, 0.5833, 0.7917, 0.5833, 0.875, 0.5833, 0.875, 0.6667, 0.7917, 0.6667, 0.2917, 0.5, 0.375, 0.5, 0.375, 0.5833, 0.2917, 0.5833, 0.2917, 0.5833, 0.375, 0.5833, 0.375, 0.6667, 0.2917, 0.6667, 0.375, 0.5, 0.625, 0.5, 0.625, 0.5833, 0.375, 0.5833, 0.375, 0.5833, 0.625, 0.5833, 0.625, 0.6667, 0.375, 0.6667, 0.375, 0.0, 0.625, 0.0, 0.625, 0.08333, 0.375, 0.08333, 0.375, 0.08333, 0.625, 0.08333, 0.625, 0.1667, 0.375, 0.1667, 0.125, 0.5833, 0.2083, 0.5833, 0.2083, 0.6667, 0.125, 0.6667, 0.2083, 0.5833, 0.2917, 0.5833, 0.2917, 0.6667, 0.2083, 0.6667, 0.125, 0.5, 0.2083, 0.5, 0.2083, 0.5833, 0.125, 0.5833, 0.2083, 0.5, 0.2917, 0.5, 0.2917, 0.5833, 0.2083, 0.5833, 0.625, 0.5833, 0.7083, 0.5833, 0.7083, 0.6667, 0.625, 0.6667, 0.7083, 0.5833, 0.7917, 0.5833, 0.7917, 0.5833, 0.7083, 0.5833, 0.625, 0.5, 0.7083, 0.5, 0.7083, 0.5833, 0.625, 0.5833, 0.7083, 0.5, 0.7917, 0.5, 0.7917, 0.5833, 0.7083, 0.5833, 0.625, 0.6667, 0.7083, 0.6667, 0.7083, 0.75, 0.625, 0.75, 0.7083, 0.6667, 0.7917, 0.6667, 0.7917, 0.75, 0.7083, 0.75, 0.125, 0.6667, 0.2083, 0.6667, 0.2083, 0.75, 0.125, 0.75, 0.2083, 0.6667, 0.2917, 0.6667, 0.2917, 0.75, 0.2083, 0.75, 0.375, 0.75, 0.625, 0.75, 0.625, 0.8333, 0.375, 0.8333, 0.375, 0.8333, 0.625, 0.8333, 0.625, 0.9167, 0.375, 0.9167, 0.375, 0.25, 0.625, 0.25, 0.625, 0.3333, 0.375, 0.3333, 0.375, 0.3333, 0.625, 0.3333, 0.625, 0.4167, 0.375, 0.4167, 0.7083, 0.5833, 0.7917, 0.5833, 0.7917, 0.6667, 0.7083, 0.6667, 0.7083, 0.6667, 0.7083, 0.5833, 0.7083, 0.5833, 0.7083, 0.6667, 0.7917, 0.5833, 0.7917, 0.6667, 0.7917, 0.6667, 0.7917, 0.5833, 0.7917, 0.6667, 0.7083, 0.6667, 0.7083, 0.6667, 0.7917, 0.6667, 0.5417, 0.1667, 0.625, 0.1667, 0.625, 0.25, 0.5417, 0.25, 0.5417, 0.25, 0.625, 0.25, 0.625, 0.5, 0.5417, 0.5, 0.5417, 0.6667, 0.625, 0.6667, 0.625, 0.75, 0.5417, 0.75, 0.5417, 0.75, 0.625, 0.75, 0.625, 1.0, 0.5417, 1.0, 0.125, 0.6667, 0.375, 0.6667, 0.375, 0.75, 0.125, 0.75, 0.625, 0.6667, 0.875, 0.6667, 0.875, 0.75, 0.625, 0.75, 0.375, 0.75, 0.4583, 0.75, 0.4583, 1.0, 0.375, 1.0, 0.4583, 0.75, 0.5417, 0.75, 0.5417, 1.0, 0.4583, 1.0, 0.375, 0.6667, 0.4583, 0.6667, 0.4583, 0.75, 0.375, 0.75, 0.4583, 0.6667, 0.5417, 0.6667, 0.5417, 0.75, 0.4583, 0.75, 0.375, 0.25, 0.4583, 0.25, 0.4583, 0.5, 0.375, 0.5, 0.4583, 0.25, 0.5417, 0.25, 0.5417, 0.5, 0.4583, 0.5, 0.375, 0.1667, 0.4583, 0.1667, 0.4583, 0.25, 0.375, 0.25, 0.4583, 0.1667, 0.5417, 0.1667, 0.5417, 0.25, 0.4583, 0.25, 0.4583, 0.0, 0.5417, 0.0, 0.5417, 0.08333, 0.4583, 0.08333, 0.4583, 0.08333, 0.5417, 0.08333, 0.5417, 0.1667, 0.4583, 0.1667, 0.375, 0.0, 0.4583, 0.0, 0.4583, 0.08333, 0.375, 0.08333, 0.375, 0.08333, 0.4583, 0.08333, 0.4583, 0.1667, 0.375, 0.1667, 0.4583, 0.5, 0.5417, 0.5, 0.5417, 0.5833, 0.4583, 0.5833, 0.4583, 0.5833, 0.5417, 0.5833, 0.5417, 0.6667, 0.4583, 0.6667, 0.375, 0.5, 0.4583, 0.5, 0.4583, 0.5833, 0.375, 0.5833, 0.375, 0.5833, 0.4583, 0.5833, 0.4583, 0.6667, 0.375, 0.6667, 0.625, 0.5, 0.875, 0.5, 0.875, 0.5833, 0.625, 0.5833, 0.625, 0.5833, 0.875, 0.5833, 0.875, 0.6667, 0.625, 0.6667, 0.125, 0.5, 0.375, 0.5, 0.375, 0.5833, 0.125, 0.5833, 0.125, 0.5833, 0.375, 0.5833, 0.375, 0.6667, 0.125, 0.6667, 0.5417, 0.5, 0.625, 0.5, 0.625, 0.5833, 0.5417, 0.5833, 0.5417, 0.5833, 0.625, 0.5833, 0.625, 0.6667, 0.5417, 0.6667, 0.5417, 0.0, 0.625, 0.0, 0.625, 0.08333, 0.5417, 0.08333, 0.5417, 0.08333, 0.625, 0.08333, 0.625, 0.1667, 0.5417, 0.1667, 0.375, 0.1875, 0.625, 0.1875, 0.625, 0.25, 0.375, 0.25, 0.375, 0.4688, 0.625, 0.4688, 0.625, 0.5, 0.375, 0.5, 0.375, 0.6875, 0.625, 0.6875, 0.625, 0.75, 0.375, 0.75, 0.375, 0.9688, 0.625, 0.9688, 0.625, 1.0, 0.375, 1.0, 0.3438, 0.6875, 0.375, 0.6875, 0.375, 0.75, 0.3438, 0.75, 0.8438, 0.6875, 0.875, 0.6875, 0.875, 0.75, 0.8438, 0.75, 0.8438, 0.5, 0.875, 0.5, 0.875, 0.5625, 0.8438, 0.5625, 0.8438, 0.5625, 0.875, 0.5625, 0.875, 0.625, 0.8438, 0.625, 0.8438, 0.625, 0.875, 0.625, 0.875, 0.6875, 0.8438, 0.6875, 0.3438, 0.5, 0.375, 0.5, 0.375, 0.5625, 0.3438, 0.5625, 0.3438, 0.5625, 0.375, 0.5625, 0.375, 0.625, 0.3438, 0.625, 0.3438, 0.625, 0.375, 0.625, 0.375, 0.6875, 0.3438, 0.6875, 0.375, 0.5, 0.625, 0.5, 0.625, 0.5625, 0.375, 0.5625, 0.375, 0.5625, 0.625, 0.5625, 0.625, 0.625, 0.375, 0.625, 0.375, 0.625, 0.625, 0.625, 0.625, 0.6875, 0.375, 0.6875, 0.375, 0.0, 0.625, 0.0, 0.625, 0.0625, 0.375, 0.0625, 0.375, 0.0625, 0.625, 0.0625, 0.625, 0.125, 0.375, 0.125, 0.375, 0.125, 0.625, 0.125, 0.625, 0.1875, 0.375, 0.1875, 0.125, 0.625, 0.1562, 0.625, 0.1562, 0.6875, 0.125, 0.6875, 0.1719, 0.625, 0.1875, 0.625, 0.1875, 0.6875, 0.1719, 0.6875, 0.1875, 0.625, 0.2188, 0.625, 0.2188, 0.6875, 0.1875, 0.6875, 0.2188, 0.625, 0.25, 0.625, 0.25, 0.6875, 0.2188, 0.6875, 0.25, 0.625, 0.2812, 0.625, 0.2812, 0.6875, 0.25, 0.6875, 0.2812, 0.625, 0.3125, 0.625, 0.3125, 0.6875, 0.2812, 0.6875, 0.3125, 0.625, 0.3438, 0.625, 0.3438, 0.6875, 0.3125, 0.6875, 0.125, 0.5625, 0.1562, 0.5625, 0.1562, 0.625, 0.125, 0.625, 0.1719, 0.5625, 0.1875, 0.5625, 0.1875, 0.625, 0.1719, 0.625, 0.1875, 0.5625, 0.2188, 0.5625, 0.2188, 0.625, 0.1875, 0.625, 0.2188, 0.5625, 0.25, 0.5625, 0.25, 0.625, 0.2188, 0.625, 0.25, 0.5625, 0.2812, 0.5625, 0.2812, 0.625, 0.25, 0.625, 0.2812, 0.5625, 0.3125, 0.5625, 0.3125, 0.625, 0.2812, 0.625, 0.3125, 0.5625, 0.3438, 0.5625, 0.3438, 0.625, 0.3125, 0.625, 0.125, 0.5, 0.1562, 0.5, 0.1562, 0.5625, 0.125, 0.5625, 0.1719, 0.5, 0.1875, 0.5, 0.1875, 0.5625, 0.1719, 0.5625, 0.1875, 0.5, 0.2188, 0.5, 0.2188, 0.5625, 0.1875, 0.5625, 0.2188, 0.5, 0.25, 0.5, 0.25, 0.5625, 0.2188, 0.5625, 0.25, 0.5, 0.2812, 0.5, 0.2812, 0.5625, 0.25, 0.5625, 0.2812, 0.5, 0.3125, 0.5, 0.3125, 0.5625, 0.2812, 0.5625, 0.3125, 0.5, 0.3438, 0.5, 0.3438, 0.5625, 0.3125, 0.5625, 0.625, 0.625, 0.6562, 0.625, 0.6562, 0.6875, 0.625, 0.6875, 0.6562, 0.625, 0.6875, 0.625, 0.6875, 0.6875, 0.6562, 0.6875, 0.6875, 0.625, 0.7188, 0.625, 0.7188, 0.6875, 0.6875, 0.6875, 0.7188, 0.625, 0.75, 0.625, 0.75, 0.6875, 0.7188, 0.6875, 0.75, 0.625, 0.7812, 0.625, 0.7812, 0.6875, 0.75, 0.6875, 0.7812, 0.625, 0.8125, 0.625, 0.8125, 0.6875, 0.7812, 0.6875, 0.8281, 0.625, 0.8438, 0.625, 0.8438, 0.6875, 0.8281, 0.6875, 0.625, 0.5625, 0.6562, 0.5625, 0.6562, 0.625, 0.625, 0.625, 0.6562, 0.5625, 0.6875, 0.5625, 0.6875, 0.625, 0.6562, 0.625, 0.6875, 0.5625, 0.7188, 0.5625, 0.7188, 0.625, 0.6875, 0.625, 0.7188, 0.5625, 0.75, 0.5625, 0.75, 0.625, 0.7188, 0.625, 0.75, 0.5625, 0.7812, 0.5625, 0.7812, 0.625, 0.75, 0.625, 0.7812, 0.5625, 0.8125, 0.5625, 0.8125, 0.625, 0.7812, 0.625, 0.8281, 0.5625, 0.8438, 0.5625, 0.8438, 0.625, 0.8281, 0.625, 0.625, 0.5, 0.6562, 0.5, 0.6562, 0.5625, 0.625, 0.5625, 0.6562, 0.5, 0.6875, 0.5, 0.6875, 0.5625, 0.6562, 0.5625, 0.6875, 0.5, 0.7188, 0.5, 0.7188, 0.5625, 0.6875, 0.5625, 0.7188, 0.5, 0.75, 0.5, 0.75, 0.5625, 0.7188, 0.5625, 0.75, 0.5, 0.7812, 0.5, 0.7812, 0.5625, 0.75, 0.5625, 0.7812, 0.5, 0.8125, 0.5, 0.8125, 0.5625, 0.7812, 0.5625, 0.8281, 0.5, 0.8438, 0.5, 0.8438, 0.5625, 0.8281, 0.5625, 0.625, 0.6875, 0.6562, 0.6875, 0.6562, 0.75, 0.625, 0.75, 0.6562, 0.6875, 0.6875, 0.6875, 0.6875, 0.75, 0.6562, 0.75, 0.6875, 0.6875, 0.7188, 0.6875, 0.7188, 0.75, 0.6875, 0.75, 0.7188, 0.6875, 0.75, 0.6875, 0.75, 0.75, 0.7188, 0.75, 0.75, 0.6875, 0.7812, 0.6875, 0.7812, 0.75, 0.75, 0.75, 0.7812, 0.6875, 0.8125, 0.6875, 0.8125, 0.75, 0.7812, 0.75, 0.8281, 0.6875, 0.8438, 0.6875, 0.8438, 0.75, 0.8281, 0.75, 0.125, 0.6875, 0.1562, 0.6875, 0.1562, 0.75, 0.125, 0.75, 0.1719, 0.6875, 0.1875, 0.6875, 0.1875, 0.75, 0.1719, 0.75, 0.1875, 0.6875, 0.2188, 0.6875, 0.2188, 0.75, 0.1875, 0.75, 0.2188, 0.6875, 0.25, 0.6875, 0.25, 0.75, 0.2188, 0.75, 0.25, 0.6875, 0.2812, 0.6875, 0.2812, 0.75, 0.25, 0.75, 0.2812, 0.6875, 0.3125, 0.6875, 0.3125, 0.75, 0.2812, 0.75, 0.3125, 0.6875, 0.3438, 0.6875, 0.3438, 0.75, 0.3125, 0.75, 0.375, 0.75, 0.625, 0.75, 0.625, 0.7812, 0.375, 0.7812, 0.375, 0.7812, 0.625, 0.7812, 0.625, 0.8125, 0.375, 0.8125, 0.375, 0.8125, 0.625, 0.8125, 0.625, 0.8438, 0.375, 0.8438, 0.375, 0.8438, 0.625, 0.8438, 0.625, 0.875, 0.375, 0.875, 0.375, 0.875, 0.625, 0.875, 0.625, 0.9062, 0.375, 0.9062, 0.375, 0.9062, 0.625, 0.9062, 0.625, 0.9375, 0.375, 0.9375, 0.375, 0.9531, 0.625, 0.9531, 0.625, 0.9688, 0.375, 0.9688, 0.375, 0.25, 0.625, 0.25, 0.625, 0.2812, 0.375, 0.2812, 0.375, 0.2969, 0.625, 0.2969, 0.625, 0.3125, 0.375, 0.3125, 0.375, 0.3125, 0.625, 0.3125, 0.625, 0.3438, 0.375, 0.3438, 0.375, 0.3438, 0.625, 0.3438, 0.625, 0.375, 0.375, 0.375, 0.375, 0.375, 0.625, 0.375, 0.625, 0.4062, 0.375, 0.4062, 0.375, 0.4062, 0.625, 0.4062, 0.625, 0.4375, 0.375, 0.4375, 0.375, 0.4375, 0.625, 0.4375, 0.625, 0.4688, 0.375, 0.4688, 0.375, 0.2812, 0.625, 0.2812, 0.625, 0.2969, 0.375, 0.2969, 0.375, 0.9375, 0.625, 0.9375, 0.625, 0.9531, 0.375, 0.9531, 0.1562, 0.6875, 0.1719, 0.6875, 0.1719, 0.75, 0.1562, 0.75, 0.8125, 0.6875, 0.8281, 0.6875, 0.8281, 0.75, 0.8125, 0.75, 0.8125, 0.5, 0.8281, 0.5, 0.8281, 0.5625, 0.8125, 0.5625, 0.8125, 0.5625, 0.8281, 0.5625, 0.8281, 0.625, 0.8125, 0.625, 0.8125, 0.625, 0.8281, 0.625, 0.8281, 0.6875, 0.8125, 0.6875, 0.1562, 0.5, 0.1719, 0.5, 0.1719, 0.5625, 0.1562, 0.5625, 0.1562, 0.5625, 0.1719, 0.5625, 0.1719, 0.625, 0.1562, 0.625, 0.1562, 0.625, 0.1719, 0.625, 0.1719, 0.6875, 0.1562, 0.6875, 0.5417, 0.1667, 0.625, 0.1667, 0.625, 0.25, 0.5417, 0.25, 0.5417, 0.25, 0.625, 0.25, 0.625, 0.5, 0.5417, 0.5, 0.5417, 0.6667, 0.625, 0.6667, 0.625, 0.75, 0.5417, 0.75, 0.5417, 0.75, 0.625, 0.75, 0.625, 1.0, 0.5417, 1.0, 0.125, 0.6667, 0.375, 0.6667, 0.375, 0.75, 0.125, 0.75, 0.625, 0.6667, 0.875, 0.6667, 0.875, 0.75, 0.625, 0.75, 0.375, 0.75, 0.4583, 0.75, 0.4583, 1.0, 0.375, 1.0, 0.4583, 0.75, 0.5417, 0.75, 0.5417, 1.0, 0.4583, 1.0, 0.375, 0.6667, 0.4583, 0.6667, 0.4583, 0.75, 0.375, 0.75, 0.4583, 0.6667, 0.5417, 0.6667, 0.5417, 0.75, 0.4583, 0.75, 0.375, 0.25, 0.4583, 0.25, 0.4583, 0.5, 0.375, 0.5, 0.4583, 0.25, 0.5417, 0.25, 0.5417, 0.5, 0.4583, 0.5, 0.375, 0.1667, 0.4583, 0.1667, 0.4583, 0.25, 0.375, 0.25, 0.4583, 0.1667, 0.5417, 0.1667, 0.5417, 0.25, 0.4583, 0.25, 0.4583, 0.0, 0.5417, 0.0, 0.5417, 0.08333, 0.4583, 0.08333, 0.4583, 0.08333, 0.5417, 0.08333, 0.5417, 0.1667, 0.4583, 0.1667, 0.375, 0.0, 0.4583, 0.0, 0.4583, 0.08333, 0.375, 0.08333, 0.375, 0.08333, 0.4583, 0.08333, 0.4583, 0.1667, 0.375, 0.1667, 0.4583, 0.5, 0.5417, 0.5, 0.5417, 0.5833, 0.4583, 0.5833, 0.4583, 0.5833, 0.5417, 0.5833, 0.5417, 0.6667, 0.4583, 0.6667, 0.375, 0.5, 0.4583, 0.5, 0.4583, 0.5833, 0.375, 0.5833, 0.375, 0.5833, 0.4583, 0.5833, 0.4583, 0.6667, 0.375, 0.6667, 0.625, 0.5, 0.875, 0.5, 0.875, 0.5833, 0.625, 0.5833, 0.625, 0.5833, 0.875, 0.5833, 0.875, 0.6667, 0.625, 0.6667, 0.125, 0.5, 0.375, 0.5, 0.375, 0.5833, 0.125, 0.5833, 0.125, 0.5833, 0.375, 0.5833, 0.375, 0.6667, 0.125, 0.6667, 0.5417, 0.5, 0.625, 0.5, 0.625, 0.5833, 0.5417, 0.5833, 0.5417, 0.5833, 0.625, 0.5833, 0.625, 0.6667, 0.5417, 0.6667, 0.5417, 0.0, 0.625, 0.0, 0.625, 0.08333, 0.5417, 0.08333, 0.5417, 0.08333, 0.625, 0.08333, 0.625, 0.1667, 0.5417, 0.1667, 0.375, 0.1875, 0.625, 0.1875, 0.625, 0.25, 0.375, 0.25, 0.375, 0.4688, 0.625, 0.4688, 0.625, 0.5, 0.375, 0.5, 0.375, 0.6875, 0.625, 0.6875, 0.625, 0.75, 0.375, 0.75, 0.375, 0.9688, 0.625, 0.9688, 0.625, 1.0, 0.375, 1.0, 0.3438, 0.6875, 0.375, 0.6875, 0.375, 0.75, 0.3438, 0.75, 0.8438, 0.6875, 0.875, 0.6875, 0.875, 0.75, 0.8438, 0.75, 0.8438, 0.5, 0.875, 0.5, 0.875, 0.5625, 0.8438, 0.5625, 0.8438, 0.5625, 0.875, 0.5625, 0.875, 0.625, 0.8438, 0.625, 0.8438, 0.625, 0.875, 0.625, 0.875, 0.6875, 0.8438, 0.6875, 0.3438, 0.5, 0.375, 0.5, 0.375, 0.5625, 0.3438, 0.5625, 0.3438, 0.5625, 0.375, 0.5625, 0.375, 0.625, 0.3438, 0.625, 0.3438, 0.625, 0.375, 0.625, 0.375, 0.6875, 0.3438, 0.6875, 0.375, 0.5, 0.625, 0.5, 0.625, 0.5625, 0.375, 0.5625, 0.375, 0.5625, 0.625, 0.5625, 0.625, 0.625, 0.375, 0.625, 0.375, 0.625, 0.625, 0.625, 0.625, 0.6875, 0.375, 0.6875, 0.375, 0.0, 0.625, 0.0, 0.625, 0.0625, 0.375, 0.0625, 0.375, 0.0625, 0.625, 0.0625, 0.625, 0.125, 0.375, 0.125, 0.375, 0.125, 0.625, 0.125, 0.625, 0.1875, 0.375, 0.1875, 0.125, 0.625, 0.1562, 0.625, 0.1562, 0.6875, 0.125, 0.6875, 0.1719, 0.625, 0.1875, 0.625, 0.1875, 0.6875, 0.1719, 0.6875, 0.1875, 0.625, 0.2188, 0.625, 0.2188, 0.6875, 0.1875, 0.6875, 0.2188, 0.625, 0.25, 0.625, 0.25, 0.6875, 0.2188, 0.6875, 0.25, 0.625, 0.2812, 0.625, 0.2812, 0.6875, 0.25, 0.6875, 0.2812, 0.625, 0.3125, 0.625, 0.3125, 0.6875, 0.2812, 0.6875, 0.3125, 0.625, 0.3438, 0.625, 0.3438, 0.6875, 0.3125, 0.6875, 0.125, 0.5625, 0.1562, 0.5625, 0.1562, 0.625, 0.125, 0.625, 0.1719, 0.5625, 0.1875, 0.5625, 0.1875, 0.625, 0.1719, 0.625, 0.1875, 0.5625, 0.2188, 0.5625, 0.2188, 0.625, 0.1875, 0.625, 0.2188, 0.5625, 0.25, 0.5625, 0.25, 0.625, 0.2188, 0.625, 0.25, 0.5625, 0.2812, 0.5625, 0.2812, 0.625, 0.25, 0.625, 0.2812, 0.5625, 0.3125, 0.5625, 0.3125, 0.625, 0.2812, 0.625, 0.3125, 0.5625, 0.3438, 0.5625, 0.3438, 0.625, 0.3125, 0.625, 0.125, 0.5, 0.1562, 0.5, 0.1562, 0.5625, 0.125, 0.5625, 0.1719, 0.5, 0.1875, 0.5, 0.1875, 0.5625, 0.1719, 0.5625, 0.1875, 0.5, 0.2188, 0.5, 0.2188, 0.5625, 0.1875, 0.5625, 0.2188, 0.5, 0.25, 0.5, 0.25, 0.5625, 0.2188, 0.5625, 0.25, 0.5, 0.2812, 0.5, 0.2812, 0.5625, 0.25, 0.5625, 0.2812, 0.5, 0.3125, 0.5, 0.3125, 0.5625, 0.2812, 0.5625, 0.3125, 0.5, 0.3438, 0.5, 0.3438, 0.5625, 0.3125, 0.5625, 0.625, 0.625, 0.6562, 0.625, 0.6562, 0.6875, 0.625, 0.6875, 0.6562, 0.625, 0.6875, 0.625, 0.6875, 0.6875, 0.6562, 0.6875, 0.6875, 0.625, 0.7188, 0.625, 0.7188, 0.6875, 0.6875, 0.6875, 0.7188, 0.625, 0.75, 0.625, 0.75, 0.6875, 0.7188, 0.6875, 0.75, 0.625, 0.7812, 0.625, 0.7812, 0.6875, 0.75, 0.6875, 0.7812, 0.625, 0.8125, 0.625, 0.8125, 0.6875, 0.7812, 0.6875, 0.8281, 0.625, 0.8438, 0.625, 0.8438, 0.6875, 0.8281, 0.6875, 0.625, 0.5625, 0.6562, 0.5625, 0.6562, 0.625, 0.625, 0.625, 0.6562, 0.5625, 0.6875, 0.5625, 0.6875, 0.625, 0.6562, 0.625, 0.6875, 0.5625, 0.7188, 0.5625, 0.7188, 0.625, 0.6875, 0.625, 0.7188, 0.5625, 0.75, 0.5625, 0.75, 0.625, 0.7188, 0.625, 0.75, 0.5625, 0.7812, 0.5625, 0.7812, 0.625, 0.75, 0.625, 0.7812, 0.5625, 0.8125, 0.5625, 0.8125, 0.625, 0.7812, 0.625, 0.8281, 0.5625, 0.8438, 0.5625, 0.8438, 0.625, 0.8281, 0.625, 0.625, 0.5, 0.6562, 0.5, 0.6562, 0.5625, 0.625, 0.5625, 0.6562, 0.5, 0.6875, 0.5, 0.6875, 0.5625, 0.6562, 0.5625, 0.6875, 0.5, 0.7188, 0.5, 0.7188, 0.5625, 0.6875, 0.5625, 0.7188, 0.5, 0.75, 0.5, 0.75, 0.5625, 0.7188, 0.5625, 0.75, 0.5, 0.7812, 0.5, 0.7812, 0.5625, 0.75, 0.5625, 0.7812, 0.5, 0.8125, 0.5, 0.8125, 0.5625, 0.7812, 0.5625, 0.8281, 0.5, 0.8438, 0.5, 0.8438, 0.5625, 0.8281, 0.5625, 0.625, 0.6875, 0.6562, 0.6875, 0.6562, 0.75, 0.625, 0.75, 0.6562, 0.6875, 0.6875, 0.6875, 0.6875, 0.75, 0.6562, 0.75, 0.6875, 0.6875, 0.7188, 0.6875, 0.7188, 0.75, 0.6875, 0.75, 0.7188, 0.6875, 0.75, 0.6875, 0.75, 0.75, 0.7188, 0.75, 0.75, 0.6875, 0.7812, 0.6875, 0.7812, 0.75, 0.75, 0.75, 0.7812, 0.6875, 0.8125, 0.6875, 0.8125, 0.75, 0.7812, 0.75, 0.8281, 0.6875, 0.8438, 0.6875, 0.8438, 0.75, 0.8281, 0.75, 0.125, 0.6875, 0.1562, 0.6875, 0.1562, 0.75, 0.125, 0.75, 0.1719, 0.6875, 0.1875, 0.6875, 0.1875, 0.75, 0.1719, 0.75, 0.1875, 0.6875, 0.2188, 0.6875, 0.2188, 0.75, 0.1875, 0.75, 0.2188, 0.6875, 0.25, 0.6875, 0.25, 0.75, 0.2188, 0.75, 0.25, 0.6875, 0.2812, 0.6875, 0.2812, 0.75, 0.25, 0.75, 0.2812, 0.6875, 0.3125, 0.6875, 0.3125, 0.75, 0.2812, 0.75, 0.3125, 0.6875, 0.3438, 0.6875, 0.3438, 0.75, 0.3125, 0.75, 0.375, 0.75, 0.625, 0.75, 0.625, 0.7812, 0.375, 0.7812, 0.375, 0.7812, 0.625, 0.7812, 0.625, 0.8125, 0.375, 0.8125, 0.375, 0.8125, 0.625, 0.8125, 0.625, 0.8438, 0.375, 0.8438, 0.375, 0.8438, 0.625, 0.8438, 0.625, 0.875, 0.375, 0.875, 0.375, 0.875, 0.625, 0.875, 0.625, 0.9062, 0.375, 0.9062, 0.375, 0.9062, 0.625, 0.9062, 0.625, 0.9375, 0.375, 0.9375, 0.375, 0.9531, 0.625, 0.9531, 0.625, 0.9688, 0.375, 0.9688, 0.375, 0.25, 0.625, 0.25, 0.625, 0.2812, 0.375, 0.2812, 0.375, 0.2969, 0.625, 0.2969, 0.625, 0.3125, 0.375, 0.3125, 0.375, 0.3125, 0.625, 0.3125, 0.625, 0.3438, 0.375, 0.3438, 0.375, 0.3438, 0.625, 0.3438, 0.625, 0.375, 0.375, 0.375, 0.375, 0.375, 0.625, 0.375, 0.625, 0.4062, 0.375, 0.4062, 0.375, 0.4062, 0.625, 0.4062, 0.625, 0.4375, 0.375, 0.4375, 0.375, 0.4375, 0.625, 0.4375, 0.625, 0.4688, 0.375, 0.4688, 0.375, 0.2812, 0.625, 0.2812, 0.625, 0.2969, 0.375, 0.2969, 0.375, 0.9375, 0.625, 0.9375, 0.625, 0.9531, 0.375, 0.9531, 0.1562, 0.6875, 0.1719, 0.6875, 0.1719, 0.75, 0.1562, 0.75, 0.8125, 0.6875, 0.8281, 0.6875, 0.8281, 0.75, 0.8125, 0.75, 0.8125, 0.5, 0.8281, 0.5, 0.8281, 0.5625, 0.8125, 0.5625, 0.8125, 0.5625, 0.8281, 0.5625, 0.8281, 0.625, 0.8125, 0.625, 0.8125, 0.625, 0.8281, 0.625, 0.8281, 0.6875, 0.8125, 0.6875, 0.1562, 0.5, 0.1719, 0.5, 0.1719, 0.5625, 0.1562, 0.5625, 0.1562, 0.5625, 0.1719, 0.5625, 0.1719, 0.625, 0.1562, 0.625, 0.1562, 0.625, 0.1719, 0.625, 0.1719, 0.6875, 0.1562, 0.6875, 0.0, 0.0, 0.0, 0.0, 0.0, 0.0, 0.0, 0.0, 0.0, 0.0, 0.0, 0.0, 0.0, 0.0, 0.0, 0.0, 0.0, 0.0, 0.0, 0.0, 0.0, 0.0, 0.0, 0.0, 0.0, 0.0, 0.0, 0.0, 0.0, 0.0, 0.0, 0.0, 0.0, 0.0, 0.0, 0.0, 0.0, 0.0, 0.0, 0.0, 0.0, 0.0, 0.0, 0.0, 0.0, 0.0, 0.0, 0.0, 0.0, 0.0, 0.0, 0.0, 0.0, 0.0, 0.0, 0.0, 0.0, 0.0, 0.0, 0.0, 0.0, 0.0, 0.0, 0.0, 0.0, 0.0, 0.0, 0.0, 0.0, 0.0, 0.0, 0.0, 0.0, 0.0, 0.0, 0.0, 0.0, 0.0, 0.0, 0.0, 0.0, 0.0, 0.0, 0.0, 0.0, 0.0, 0.0, 0.0, 0.0, 0.0, 0.0, 0.0, 0.0, 0.0, 0.0, 0.0, 0.0, 0.0, 0.0, 0.0, 0.0, 0.0, 0.0, 0.0, 0.0, 0.0, 0.0, 0.0, 0.0, 0.0, 0.0, 0.0, 0.0, 0.0, 0.0, 0.0, 0.0, 0.0, 0.0, 0.0, 0.0, 0.0, 0.0, 0.0, 0.0, 0.0, 0.0, 0.0, 0.0, 0.0, 0.0, 0.0, 0.0, 0.0, 0.0, 0.0, 0.0, 0.0, 0.0, 0.0, 0.0, 0.0, 0.0, 0.0, 0.0, 0.0, 0.0, 0.0, 0.0, 0.0, 0.0, 0.0, 0.0, 0.0, 0.0, 0.0, 0.0, 0.0, 0.0, 0.0, 0.0, 0.0, 0.0, 0.0, 0.0, 0.0, 0.0, 0.0, 0.0, 0.0, 0.0, 0.0, 0.0, 0.0, 0.0, 0.0, 0.0, 0.0, 0.0, 0.0, 0.0, 0.0, 0.0, 0.0, 0.0, 0.0, 0.0, 0.0, 0.0, 0.0, 0.0, 0.0, 0.0, 0.0, 0.0, 0.0, 0.0, 0.0, 0.0, 0.0, 0.0, 0.0, 0.0, 0.0, 0.0, 0.0, 0.0, 0.0, 0.0, 0.0, 0.0, 0.0, 0.0, 0.0, 0.0, 0.0, 0.0, 0.0, 0.0, 0.0, 0.0, 0.0, 0.0, 0.0, 0.0, 0.0, 0.0, 0.0, 0.0, 0.0, 0.0, 0.0, 0.0, 0.0, 0.0, 0.0, 0.0, 0.0, 0.0, 0.0, 0.0, 0.0, 0.0, 0.0, 0.0, 0.0, 0.0, 0.0, 0.0, 0.0, 0.0, 0.0, 0.0, 0.0, 0.0, 0.0, 0.0, 0.0, 0.0, 0.0, 0.0, 0.0, 0.0, 0.0, 0.0, 0.0, 0.0, 0.0, 0.0, 0.0, 0.0, 0.0, 0.0, 0.0, 0.0, 0.0, 0.0, 0.0, 0.0, 0.0, 0.0, 0.0, 0.0, 0.0, 0.0, 0.0, 0.0, 0.0, 0.0, 0.0, 0.0, 0.0, 0.0, 0.0, 0.0, 0.0, 0.0, 0.0, 0.0, 0.0, 0.0, 0.0, 0.0, 0.0, 0.0, 0.0, 0.0, 0.0, 0.0, 0.0, 0.0, 0.0, 0.0, 0.0, 0.0, 0.0, 0.0, 0.0, 0.0, 0.0, 0.0, 0.0, 0.0, 0.0, 0.0, 0.0, 0.0, 0.0, 0.0, 0.0, 0.0, 0.0, 0.0, 0.0, 0.0, 0.0, 0.0, 0.0, 0.0, 0.0, 0.0, 0.0, 0.0, 0.0, 0.0, 0.0, 0.0, 0.0, 0.0, 0.0, 0.0, 0.0, 0.0, 0.0, 0.0, 0.0, 0.0, 0.0, 0.0, 0.0, 0.0, 0.0, 0.0, 0.0, 0.0, 0.0, 0.0, 0.0, 0.0, 0.0, 0.0, 0.0, 0.0, 0.0, 0.0, 0.0, 0.0, 0.0, 0.0, 0.0, 0.0, 0.0, 0.0, 0.0, 0.0, 0.0, 0.0, 0.0, 0.0, 0.0, 0.0, 0.0, 0.0, 0.0, 0.0, 0.0, 0.0, 0.0, 0.0, 0.0, 0.0, 0.0, 0.0, 0.0, 0.0, 0.0, 0.0, 0.0, 0.0, 0.0, 0.0, 0.0, 0.0, 0.0, 0.0, 0.0, 0.0, 0.0, 0.0, 0.0, 0.0, 0.0, 0.0, 0.0, 0.0, 0.0, 0.0, 0.0, 0.0, 0.0, 0.0, 0.0, 0.0, 0.0, 0.0, 0.0, 0.0, 0.0, 0.0, 0.0, 0.0, 0.0, 0.0, 0.0, 0.0, 0.0, 0.0, 0.0, 0.0, 0.0, 0.0, 0.0, 0.0, 0.0, 0.0, 0.0, 0.0, 0.0, 0.0, 0.0, 0.0, 0.0, 0.0, 0.0, 0.0, 0.0, 0.0, 0.0, 0.0, 0.0, 0.0, 0.0, 0.0, 0.0, 0.0, 0.0, 0.0, 0.0, 0.0, 0.0, 0.0, 0.0, 0.0, 0.0, 0.0, 0.0, 0.0, 0.0, 0.0, 0.0, 0.0, 0.0, 0.0, 0.0, 0.0, 0.0, 0.0, 0.0, 0.0, 0.0, 0.0, 0.0, 0.0, 0.0, 0.0, 0.0, 0.0, 0.0, 0.0, 0.0, 0.0, 0.0, 0.0, 0.0, 0.0, 0.0, 0.0, 0.0, 0.0, 0.0, 0.0, 0.0, 0.0, 0.0, 0.0, 0.0, 0.0, 0.0, 0.0, 0.0, 0.0, 0.0, 0.0, 0.0, 0.0, 0.0, 0.0, 0.0, 0.0, 0.0, 0.0, 0.0, 0.0, 0.0, 0.0, 0.0, 0.0, 0.0, 0.0, 0.0, 0.0, 0.0, 0.0, 0.0, 0.0, 0.0, 0.0, 0.0, 0.0, 0.0, 0.0, 0.0, 0.0, 0.0, 0.0, 0.0, 0.0, 0.0, 0.0, 0.0, 0.0, 0.0, 0.0, 0.0, 0.0, 0.0, 0.0, 0.0, 0.0, 0.0, 0.0, 0.0, 0.0, 0.0, 0.0, 0.0, 0.0, 0.0, 0.0, 0.0, 0.0, 0.0, 0.0, 0.0, 0.0, 0.0, 0.0, 0.0, 0.0, 0.0, 0.0, 0.0, 0.0, 0.0, 0.0, 0.0, 0.0, 0.0, 0.0, 0.0, 0.0, 0.0, 0.0, 0.0, 0.0, 0.0, 0.0, 0.0, 0.0, 0.0, 0.0, 0.0, 0.0, 0.0, 0.0, 0.0, 0.0, 0.0, 0.0, 0.0, 0.0, 0.0, 0.0, 0.0, 0.0, 0.0, 0.0, 0.0, 0.0, 0.0, 0.0, 0.0, 0.0, 0.0, 0.0, 0.0, 0.0, 0.0, 0.0, 0.0, 0.0, 0.0, 0.0, 0.0, 0.0, 0.0, 0.0, 0.0, 0.0, 0.0, 0.0, 0.0, 0.0, 0.0, 0.0, 0.0, 0.0, 0.0, 0.0, 0.0, 0.0, 0.0, 0.0, 0.0, 0.0, 0.0, 0.0, 0.0, 0.0, 0.0, 0.0, 0.0, 0.0, 0.0, 0.0, 0.0, 0.0, 0.0, 0.0, 0.0, 0.0, 0.0, 0.0, 0.0, 0.0, 0.0, 0.0, 0.0, 0.0, 0.0, 0.0, 0.0, 0.0, 0.0, 0.0, 0.0, 0.0, 0.0, 0.0, 0.0, 0.0, 0.0, 0.0, 0.0, 0.0, 0.0, 0.0, 0.0, 0.0, 0.0, 0.0, 0.0, 0.0, 0.0, 0.0, 0.0, 0.0, 0.0, 0.0, 0.0, 0.0, 0.0, 0.0, 0.0, 0.0, 0.0, 0.0, 0.0, 0.0, 0.0, 0.0, 0.0, 0.0, 0.0, 0.0, 0.0, 0.0, 0.0, 0.0, 0.0, 0.0, 0.0, 0.0, 0.0, 0.0, 0.0, 0.0, 0.0, 0.0, 0.0, 0.0, 0.0, 0.0, 0.0, 0.0, 0.0, 0.0, 0.0, 0.0, 0.0, 0.0, 0.0, 0.0, 0.0, 0.0, 0.0, 0.0, 0.0, 0.0, 0.0, 0.0, 0.0, 0.0, 0.0, 0.0, 0.0, 0.0, 0.0, 0.0, 0.0, 0.0, 0.0, 0.0, 0.0, 0.0, 0.0, 0.0, 0.0, 0.0, 0.0, 0.0, 0.0, 0.0, 0.0, 0.0, 0.0, 0.0, 0.0, 0.0, 0.0, 0.0, 0.0, 0.0, 0.0, 0.0, 0.0, 0.0, 0.0, 0.0, 0.0, 0.0, 0.0, 0.0, 0.0, 0.0, 0.0, 0.0, 0.0, 0.0, 0.0, 0.0, 0.0, 0.0, 0.0, 0.0, 0.0, 0.0, 0.0, 0.0, 0.0, 0.0, 0.0, 0.0, 0.0, 0.0, 0.0, 0.0, 0.0, 0.0, 0.0, 0.0, 0.0, 0.0, 0.0, 0.0, 0.0, 0.0, 0.0, 0.0, 0.0, 0.0, 0.0, 0.0, 0.0, 0.0, 0.0, 0.0, 0.0, 0.0, 0.0, 0.0, 0.0, 0.0, 0.0, 0.0, 0.0, 0.0, 0.0, 0.0, 0.0, 0.0, 0.0, 0.0, 0.0, 0.0, 0.0, 0.0, 0.0, 0.0, 0.0, 0.0, 0.0, 0.0, 0.0, 0.0, 0.0, 0.0, 0.0, 0.0, 0.0, 0.0, 0.0, 0.0, 0.0, 0.0, 0.0, 0.0, 0.0, 0.0, 0.0, 0.0, 0.0, 0.0, 0.0, 0.0, 0.0, 0.0, 0.0, 0.0, 0.0, 0.0, 0.0, 0.0, 0.0, 0.0, 0.0, 0.0, 0.0, 0.0, 0.0, 0.0, 0.0, 0.0, 0.0, 0.0, 0.0, 0.0, 0.0, 0.0, 0.0, 0.0, 0.0, 0.0, 0.0, 0.0, 0.0, 0.0, 0.0, 0.0, 0.0, 0.0, 0.0, 0.0, 0.0, 0.0, 0.0, 0.0, 0.0, 0.0, 0.0, 0.0, 0.0, 0.0, 0.0, 0.0, 0.0, 0.0, 0.0, 0.0, 0.0, 0.0, 0.0, 0.0, 0.0, 0.0, 0.0, 0.0, 0.0, 0.0, 0.0, 0.0, 0.0, 0.0, 0.0, 0.0, 0.0, 0.0, 0.0, 0.0, 0.0, 0.0, 0.0, 0.0, 0.0, 0.0, 0.0, 0.0, 0.0, 0.0, 0.0, 0.0, 0.0, 0.0, 0.0, 0.0, 0.0, 0.0, 0.0, 0.0, 0.0, 0.0, 0.0, 0.0, 0.0, 0.0, 0.0, 0.0, 0.0, 0.0, 0.0, 0.0, 0.0, 0.0, 0.0, 0.0, 0.0, 0.0, 0.0, 0.0, 0.0, 0.0, 0.0, 0.0, 0.0, 0.0, 0.0, 0.0, 0.0, 0.0, 0.0, 0.0, 0.0, 0.0, 0.0, 0.0, 0.0, 0.0, 0.0, 0.0, 0.0, 0.0, 0.0, 0.0, 0.0, 0.0, 0.0, 0.0, 0.0, 0.0, 0.0, 0.0, 0.0, 0.0, 0.0, 0.0, 0.0, 0.0, 0.0, 0.0, 0.0, 0.0, 0.0, 0.0, 0.0, 0.0, 0.0, 0.0, 0.0, 0.0, 0.0, 0.0, 0.0, 0.0, 0.0, 0.0, 0.0, 0.0, 0.0, 0.0, 0.0, 0.0, 0.0, 0.0, 0.0, 0.0, 0.0, 0.0, 0.0, 0.0, 0.0, 0.0, 0.0, 0.0, 0.0, 0.0, 0.0, 0.0, 0.0, 0.0, 0.0, 0.0, 0.0, 0.0, 0.0, 0.0, 0.0, 0.0, 0.0, 0.0, 0.0, 0.0, 0.0, 0.0, 0.0, 0.0, 0.0, 0.0, 0.0, 0.0, 0.0, 0.0, 0.0, 0.0, 0.0, 0.0, 0.0, 0.0, 0.0, 0.0, 0.0, 0.0, 0.0, 0.0, 0.0, 0.0, 0.0, 0.0, 0.0, 0.0, 0.0, 0.0, 0.0, 0.0, 0.0, 0.0, 0.0, 0.0, 0.0, 0.0, 0.0, 0.0, 0.0, 0.0, 0.0, 0.0, 0.0, 0.0, 0.0, 0.0, 0.0, 0.0, 0.0, 0.0, 0.0, 0.0, 0.0, 0.0, 0.0, 0.0, 0.0, 0.0, 0.0, 0.0, 0.0, 0.0, 0.0, 0.0, 0.0, 0.0, 0.0, 0.0, 0.0, 0.0, 0.0, 0.0, 0.0, 0.0, 0.0, 0.0, 0.0, 0.0, 0.0, 0.0, 0.0, 0.0, 0.0, 0.0, 0.0, 0.0, 0.0, 0.0, 0.0, 0.0, 0.0, 0.0, 0.0, 0.0, 0.0, 0.0, 0.0, 0.0, 0.0, 0.0, 0.0, 0.0, 0.0, 0.0, 0.0, 0.0, 0.0, 0.0, 0.0, 0.0, 0.0, 0.0, 0.0, 0.0, 0.0, 0.0, 0.0, 0.0, 0.0, 0.0, 0.0, 0.0, 0.0, 0.0, 0.0, 0.0, 0.0, 0.0, 0.0, 0.0, 0.0, 0.0, 0.0, 0.0, 0.0, 0.0, 0.0, 0.0, 0.0, 0.0, 0.0, 0.0, 0.0, 0.0, 0.0, 0.0, 0.0, 0.0, 0.0, 0.0, 0.0, 0.0, 0.0, 0.0, 0.0, 0.0, 0.0, 0.0, 0.0, 0.0, 0.0, 0.0, 0.0, 0.0, 0.0, 0.0, 0.0, 0.0, 0.0, 0.0, 0.0, 0.0, 0.0, 0.0, 0.0, 0.0, 0.0, 0.0, 0.0, 0.0, 0.0, 0.0, 0.0, 0.0, 0.0, 0.0, 0.0, 0.0, 0.0, 0.0, 0.0, 0.0, 0.0, 0.0, 0.0, 0.0, 0.0, 0.0, 0.0, 0.0, 0.0, 0.0, 0.0, 0.0, 0.0, 0.0, 0.0, 0.0, 0.0, 0.0, 0.0, 0.0, 0.0, 0.0, 0.0, 0.0, 0.0, 0.0, 0.0, 0.0, 0.0, 0.0, 0.0, 0.0, 0.0, 0.0, 0.0, 0.0, 0.0, 0.0, 0.0, 0.0, 0.0, 0.0, 0.0, 0.0, 0.0, 0.0, 0.0, 0.0, 0.0, 0.0, 0.0, 0.0, 0.0, 0.0, 0.0, 0.0, 0.0, 0.0, 0.0, 0.0, 0.0, 0.0, 0.0, 0.0, 0.0, 0.0, 0.0, 0.0, 0.0, 0.0, 0.0, 0.0, 0.0, 0.0, 0.0, 0.0, 0.0, 0.0, 0.0, 0.0, 0.0, 0.0, 0.0, 0.0, 0.0, 0.0, 0.0, 0.0, 0.0, 0.0, 0.0, 0.0, 0.0, 0.0, 0.0, 0.0, 0.0, 0.0, 0.0, 0.0, 0.0, 0.0, 0.0, 0.0, 0.0, 0.0, 0.0, 0.0, 0.0, 0.0, 0.0, 0.0, 0.0, 0.0, 0.0, 0.0, 0.0, 0.0, 0.0, 0.0, 0.0, 0.0, 0.0, 0.0, 0.0, 0.0, 0.0, 0.0, 0.0, 0.0, 0.0, 0.0, 0.0, 0.0, 0.0, 0.0, 0.0, 0.0, 0.0, 0.0, 0.0, 0.0, 0.0, 0.0, 0.0, 0.0, 0.0, 0.0, 0.0, 0.0, 0.0, 0.0, 0.0, 0.0, 0.0, 0.0, 0.0])
me_plane_001.materials.append(mat_all)
me_plane_001.materials.append(mat_rice)
me_plane_001.materials.append(mat_plate)
me_plane_001.materials.append(mat_salmon)
me_plane_001.materials.append(mat_nori)
me_plane_001.materials.append(mat_avocado)
me_plane_001.materials.append(mat_soy_sauce)
me_plane_001.use_remesh_fix_poles = True
me_plane_001.use_remesh_preserve_attributes = False
me_plane_001.update()
me_plane = bpy.data.meshes.new('Plane')
me_plane.from_pydata([(-1.0, -1.0, 0.0), (1.0, -1.0, 0.0), (-1.0, 1.0, 0.0), (1.0, 1.0, 0.0)], [], [(0, 1, 3, 2)])
_uv = me_plane.uv_layers.new(name='UVMap')
_uv.uv.foreach_set('vector', [0.0, 0.0, 1.0, 0.0, 1.0, 1.0, 0.0, 1.0])
me_plane.materials.append(mat_material_002)
me_plane.use_remesh_fix_poles = True
me_plane.use_remesh_preserve_attributes = False
me_plane.update()

# ---- objects
ob_light = bpy.data.objects.new('Light', light_light)
ob_camera = bpy.data.objects.new('Camera', cam_camera)
ob_sushi = bpy.data.objects.new('sushi', me_plane_001)
ob_sun = bpy.data.objects.new('Sun', light_sun)
ob_plane = bpy.data.objects.new('Plane', me_plane)

# ---- transforms, parenting, visibility, modifiers, constraints
ob_light.location = (4.076, 1.005, 5.904)
ob_light.rotation_euler = (0.6503, 0.05522, 1.866)
ob_light.lock_rotations_4d = False
ob_light.empty_display_type = 'ARROWS'
ob_light.color = (0.0, 0.0, 0.0, 0.0)
ob_light.lineart.crease_threshold = 0.0
ob_camera.location = (2.146, -1.774, 1.468)
ob_camera.rotation_euler = (1.123, -5.152e-08, 0.8219)
ob_camera.lock_rotations_4d = False
ob_camera.empty_display_type = 'ARROWS'
ob_camera.color = (0.0, 0.0, 0.0, 0.0)
ob_camera.display_type = 'WIRE'
ob_camera.lineart.crease_threshold = 0.0
ob_sushi.location = (1.32, -14.13, -2.664)
ob_sushi.scale = (-5.965, 2.93, 1.0)
ob_sun.location = (1.05, 1.652, 0.7408)
ob_sun.rotation_euler = (-0.3679, 0.8788, 0.3108)
ob_plane.location = (-1.128, 1.306, 0.0)
ob_plane.scale = (-2.999, -2.999, -2.999)

# ---- collection membership
col_collection.objects.link(ob_light)
col_collection.objects.link(ob_camera)
col_collection.objects.link(ob_sushi)
col_collection.objects.link(ob_sun)
col_collection.objects.link(ob_plane)

# ---- scene / render settings (as saved in the file)
scene.camera = ob_camera
scene.frame_start = 1; scene.frame_end = 250; scene.frame_set(2)
scene.render.engine = 'CYCLES'
scene.cycles.samples = 128
scene.cycles.sampling_pattern = 'TABULATED_SOBOL'
scene.cycles.use_adaptive_sampling = False
scene.cycles.use_light_tree = False
scene.view_settings.view_transform = 'Filmic'
bpy.context.view_layer.update()
